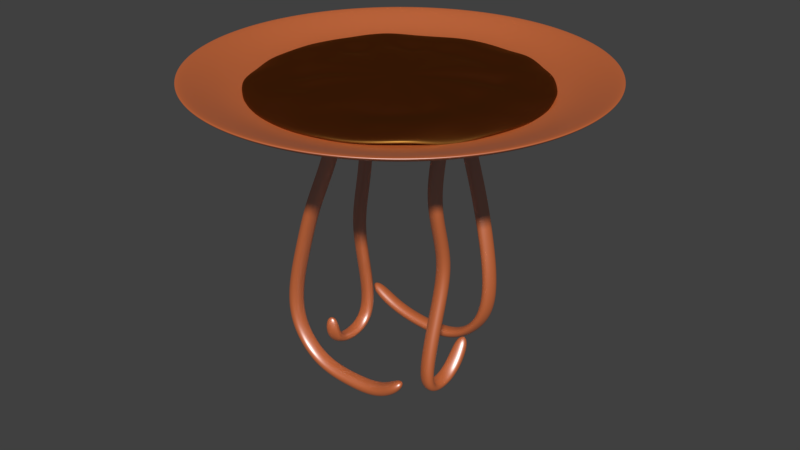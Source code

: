 # Source: b_1_n.blend  (saved by Blender 2.78.0; exported with 4.5.12 LTS)
import bpy
from mathutils import Matrix  # noqa: F401  (used for matrix-valued properties, if any)

bpy.ops.wm.read_factory_settings(use_empty=True)
scene = bpy.context.scene
scene.name = 'Scene'

# ---- collections
col_collection_1 = bpy.data.collections.new('Collection 1'); scene.collection.children.link(col_collection_1)

# ---- materials (node trees are filled in below, after node groups)
mat_material_002 = bpy.data.materials.new('Material.002')
mat_material_002.alpha_threshold = 0.0
mat_material_002.roughness = 0.5
mat_material_004 = bpy.data.materials.new('Material.004')
mat_material_004.alpha_threshold = 0.0
mat_material_004.roughness = 0.5

# ---- material node trees
mat_material_002.use_nodes = True; mat_material_002.node_tree.nodes.clear()
_N = mat_material_002.node_tree.nodes; _L = mat_material_002.node_tree.links
n0 = _N.new('ShaderNodeBsdfDiffuse'); n0.name = 'Diffuse BSDF'; n0.location = (10, 300)
n0.inputs[0].default_value = (0.8, 0.1569, 0.01238, 1.0)
n1 = _N.new('ShaderNodeBsdfAnisotropic'); n1.name = 'Glossy BSDF'; n1.location = (14, 150)
n1.distribution = 'GGX'
n1.inputs[1].default_value = 0.4472
n2 = _N.new('ShaderNodeOutputMaterial'); n2.name = 'Material Output'; n2.location = (460, 220)
n3 = _N.new('ShaderNodeMixShader'); n3.name = 'Mix Shader'; n3.location = (240, 197)
n3.inputs[0].default_value = 0.3818
_L.new(n0.outputs[0], n3.inputs[1])
_L.new(n3.outputs[0], n2.inputs[0])
_L.new(n1.outputs[0], n3.inputs[2])
n2.is_active_output = True
mat_material_004.use_nodes = True; mat_material_004.node_tree.nodes.clear()
_N = mat_material_004.node_tree.nodes; _L = mat_material_004.node_tree.links
n0 = _N.new('ShaderNodeOutputMaterial'); n0.name = 'Material Output'; n0.location = (300, 300)
n1 = _N.new('ShaderNodeBsdfAnisotropic'); n1.name = 'Glossy BSDF'; n1.location = (-74, 171)
n1.distribution = 'GGX'
n1.inputs[0].default_value = (0.8, 0.3869, 0.07572, 1.0)
n1.inputs[1].default_value = 0.4472
n2 = _N.new('ShaderNodeMixShader'); n2.name = 'Mix Shader'; n2.location = (107, 314)
n2.inputs[0].default_value = 0.2364
n3 = _N.new('ShaderNodeBsdfDiffuse'); n3.name = 'Diffuse BSDF'; n3.location = (-74, 334)
n3.inputs[0].default_value = (0.0331, 0.0, 0.0, 1.0)
_L.new(n1.outputs[0], n2.inputs[2])
_L.new(n2.outputs[0], n0.inputs[0])
_L.new(n3.outputs[0], n2.inputs[1])
n0.is_active_output = True

# ---- world
world_world = bpy.data.worlds.new('World'); scene.world = world_world
world_world.color = (0.05088, 0.05088, 0.05088)
world_world.use_sun_shadow = False
world_world.sun_shadow_jitter_overblur = 0.0
world_world.cycles.sampling_method = 'MANUAL'

# ---- meshes
me_circle_001 = bpy.data.meshes.new('Circle.001')
me_circle_001.from_pydata([(-0.0001391, 0.9994, 2.12), (-0.1952, 0.9802, 2.112), (-0.3828, 0.9233, 2.106), (-0.5557, 0.8309, 2.112), (-0.7072, 0.7065, 2.126), (-0.8316, 0.555, 2.13), (-0.924, 0.3821, 2.096), (-0.9809, 0.1945, 2.124), (-1.0, -0.0005851, 2.095), (-0.9809, -0.1957, 2.122), (-0.924, -0.3833, 2.092), (-0.8316, -0.5562, 2.119), (-0.7072, -0.7077, 2.142), (-0.5557, -0.8321, 2.096), (-0.3828, -0.9245, 2.104), (-0.1952, -0.9814, 2.115), (-0.0001388, -1.001, 2.114), (0.195, -0.9814, 2.123), (0.3825, -0.9245, 2.118), (0.5554, -0.8321, 2.132), (0.707, -0.7077, 2.137), (0.8313, -0.5562, 2.091), (0.9237, -0.3833, 2.12), (0.9806, -0.1957, 2.121), (0.9999, -0.0005842, 2.104), (0.9806, 0.1945, 2.093), (0.9237, 0.3821, 2.139), (0.8313, 0.555, 2.097), (0.707, 0.7065, 2.127), (0.5554, 0.8309, 2.101), (0.3825, 0.9233, 2.136), (0.1949, 0.9802, 2.108), (-0.09589, 0.4808, 2.165), (-0.000139, 0.4902, 2.153), (-0.188, 0.4529, 2.157), (-0.2728, 0.4075, 2.159), (-0.3472, 0.3465, 2.181), (-0.4082, 0.2721, 2.165), (-0.4536, 0.1872, 2.174), (-0.4815, 0.09517, 2.179), (-0.491, -0.0005851, 2.154), (-0.4815, -0.09634, 2.172), (-0.4536, -0.1884, 2.156), (-0.4082, -0.2733, 2.166), (-0.3472, -0.3476, 2.179), (-0.2728, -0.4087, 2.156), (-0.188, -0.454, 2.152), (-0.09589, -0.482, 2.157), (-0.0001389, -0.4914, 2.156), (0.09561, -0.482, 2.17), (0.1877, -0.454, 2.152), (0.2725, -0.4087, 2.175), (0.3469, -0.3476, 2.171), (0.408, -0.2733, 2.159), (0.4533, -0.1884, 2.166), (0.4812, -0.09634, 2.175), (0.4907, -0.0005847, 2.165), (0.4812, 0.09517, 2.182), (0.4533, 0.1872, 2.171), (0.408, 0.2721, 2.148), (0.3469, 0.3465, 2.169), (0.2725, 0.4075, 2.182), (0.1877, 0.4529, 2.183), (0.09561, 0.4808, 2.174), (-0.1751, 0.879, 2.157), (-0.0001391, 0.8962, 2.143), (-0.3433, 0.8279, 2.141), (-0.4984, 0.7451, 2.132), (-0.6343, 0.6335, 2.165), (-0.7458, 0.4976, 2.133), (-0.8287, 0.3426, 2.162), (-0.8797, 0.1744, 2.137), (-0.8969, -0.0005852, 2.159), (-0.8797, -0.1755, 2.135), (-0.8287, -0.3438, 2.139), (-0.7458, -0.4988, 2.161), (-0.6343, -0.6347, 2.131), (-0.4984, -0.7462, 2.148), (-0.3433, -0.8291, 2.151), (-0.1751, -0.8801, 2.14), (-0.0001388, -0.8974, 2.134), (0.1748, -0.8801, 2.135), (0.343, -0.8291, 2.135), (0.4981, -0.7462, 2.145), (0.634, -0.6347, 2.16), (0.7455, -0.4988, 2.159), (0.8284, -0.3438, 2.132), (0.8794, -0.1755, 2.163), (0.8966, -0.0005843, 2.146), (0.8794, 0.1744, 2.16), (0.8284, 0.3426, 2.134), (0.7455, 0.4976, 2.161), (0.634, 0.6335, 2.158), (0.4981, 0.7451, 2.144), (0.343, 0.8279, 2.158), (0.1748, 0.879, 2.131), (-0.1489, 0.7471, 2.161), (-0.000139, 0.7617, 2.158), (-0.2919, 0.7037, 2.138), (-0.4237, 0.6333, 2.166), (-0.5392, 0.5385, 2.134), (-0.634, 0.4229, 2.161), (-0.7044, 0.2911, 2.145), (-0.7478, 0.1481, 2.164), (-0.7625, -0.0005852, 2.177), (-0.7478, -0.1493, 2.138), (-0.7044, -0.2923, 2.15), (-0.634, -0.4241, 2.145), (-0.5392, -0.5396, 2.131), (-0.4237, -0.6344, 2.15), (-0.2919, -0.7049, 2.172), (-0.1489, -0.7483, 2.152), (-0.0001389, -0.7629, 2.137), (0.1486, -0.7483, 2.149), (0.2916, -0.7049, 2.142), (0.4234, -0.6344, 2.171), (0.5389, -0.5396, 2.157), (0.6337, -0.4241, 2.176), (0.7042, -0.2923, 2.164), (0.7475, -0.1493, 2.152), (0.7622, -0.0005845, 2.173), (0.7475, 0.1481, 2.168), (0.7042, 0.2911, 2.145), (0.6337, 0.4229, 2.164), (0.5389, 0.5385, 2.172), (0.4234, 0.6333, 2.149), (0.2916, 0.7037, 2.167), (0.1486, 0.7471, 2.177), (-0.1192, 0.5979, 2.103), (-0.000139, 0.6096, 2.127), (-0.2337, 0.5632, 2.136), (-0.3392, 0.5068, 2.1), (-0.4316, 0.4309, 2.15), (-0.5075, 0.3384, 2.148), (-0.5639, 0.2329, 2.097), (-0.5986, 0.1185, 2.143), (-0.6104, -0.0005852, 2.144), (-0.5986, -0.1196, 2.154), (-0.5639, -0.2341, 2.115), (-0.5075, -0.3396, 2.093), (-0.4316, -0.4321, 2.145), (-0.3392, -0.508, 2.115), (-0.2337, -0.5643, 2.149), (-0.1192, -0.5991, 2.151), (-0.0001389, -0.6108, 2.177), (0.1189, -0.5991, 2.141), (0.2334, -0.5643, 2.116), (0.3389, -0.508, 2.103), (0.4313, -0.4321, 2.13), (0.5072, -0.3396, 2.108), (0.5636, -0.2341, 2.169), (0.5983, -0.1196, 2.135), (0.6101, -0.0005846, 2.135), (0.5983, 0.1185, 2.148), (0.5636, 0.2329, 2.138), (0.5072, 0.3384, 2.088), (0.4313, 0.4309, 2.139), (0.3389, 0.5068, 2.137), (0.2334, 0.5632, 2.127), (0.1189, 0.5979, 2.118), (-0.001548, 0.7364, 2.049), (-0.1452, 0.7223, 2.049), (-0.2834, 0.6804, 2.049), (-0.4107, 0.6123, 2.049), (-0.5223, 0.5207, 2.049), (-0.6139, 0.4091, 2.049), (-0.6819, 0.2818, 2.049), (-0.7238, 0.1437, 2.049), (-0.738, 5.56e-08, 2.049), (-0.7238, -0.1437, 2.049), (-0.6819, -0.2818, 2.049), (-0.6139, -0.4091, 2.049), (-0.5223, -0.5207, 2.049), (-0.4107, -0.6123, 2.049), (-0.2834, -0.6804, 2.049), (-0.1452, -0.7223, 2.049), (-0.001548, -0.7364, 2.049), (0.1421, -0.7223, 2.049), (0.2803, -0.6804, 2.049), (0.4076, -0.6123, 2.049), (0.5192, -0.5207, 2.049), (0.6108, -0.4091, 2.049), (0.6788, -0.2818, 2.049), (0.7207, -0.1437, 2.049), (0.7349, 7.111e-07, 2.049), (0.7207, 0.1437, 2.049), (0.6788, 0.2818, 2.049), (0.6108, 0.4091, 2.049), (0.5192, 0.5207, 2.049), (0.4076, 0.6123, 2.049), (0.2803, 0.6804, 2.049), (0.1421, 0.7223, 2.049), (-0.08922, 0.4408, 2.049), (-0.001548, 0.4494, 2.049), (-0.1735, 0.4152, 2.049), (-0.2512, 0.3737, 2.049), (-0.3193, 0.3178, 2.049), (-0.3752, 0.2497, 2.049), (-0.4167, 0.172, 2.049), (-0.4423, 0.08767, 2.049), (-0.4509, 4.389e-08, 2.049), (-0.4423, -0.08767, 2.049), (-0.4167, -0.172, 2.049), (-0.3752, -0.2497, 2.049), (-0.3193, -0.3178, 2.049), (-0.2512, -0.3737, 2.049), (-0.1735, -0.4152, 2.049), (-0.08922, -0.4408, 2.049), (-0.001548, -0.4494, 2.049), (0.08612, -0.4408, 2.049), (0.1704, -0.4152, 2.049), (0.2481, -0.3737, 2.049), (0.3162, -0.3178, 2.049), (0.3721, -0.2497, 2.049), (0.4136, -0.172, 2.049), (0.4392, -0.08767, 2.049), (0.4478, 4.645e-07, 2.049), (0.4392, 0.08767, 2.049), (0.4136, 0.172, 2.049), (0.3721, 0.2497, 2.049), (0.3162, 0.3178, 2.049), (0.2481, 0.3737, 2.049), (0.1704, 0.4152, 2.049), (0.08612, 0.4408, 2.049), (-0.1304, 0.6477, 2.049), (-0.001548, 0.6604, 2.049), (-0.2543, 0.6102, 2.049), (-0.3685, 0.5491, 2.049), (-0.4685, 0.467, 2.049), (-0.5507, 0.3669, 2.049), (-0.6117, 0.2527, 2.049), (-0.6493, 0.1288, 2.049), (-0.662, 4.393e-08, 2.049), (-0.6493, -0.1288, 2.049), (-0.6117, -0.2527, 2.049), (-0.5507, -0.3669, 2.049), (-0.4685, -0.467, 2.049), (-0.3685, -0.5491, 2.049), (-0.2543, -0.6102, 2.049), (-0.1304, -0.6477, 2.049), (-0.001548, -0.6604, 2.049), (0.1273, -0.6477, 2.049), (0.2512, -0.6102, 2.049), (0.3654, -0.5491, 2.049), (0.4654, -0.467, 2.049), (0.5476, -0.3669, 2.049), (0.6086, -0.2527, 2.049), (0.6462, -0.1288, 2.049), (0.6589, 6.417e-07, 2.049), (0.6462, 0.1288, 2.049), (0.6086, 0.2527, 2.049), (0.5476, 0.3669, 2.049), (0.4654, 0.467, 2.049), (0.3654, 0.5491, 2.049), (0.2512, 0.6102, 2.049), (0.1273, 0.6477, 2.049), (-0.1111, 0.5506, 2.049), (-0.001548, 0.5614, 2.049), (-0.2164, 0.5187, 2.049), (-0.3135, 0.4668, 2.049), (-0.3985, 0.397, 2.049), (-0.4683, 0.3119, 2.049), (-0.5202, 0.2148, 2.049), (-0.5522, 0.1095, 2.049), (-0.563, 4.43e-08, 2.049), (-0.5522, -0.1095, 2.049), (-0.5202, -0.2148, 2.049), (-0.4683, -0.3119, 2.049), (-0.3985, -0.397, 2.049), (-0.3135, -0.4668, 2.049), (-0.2164, -0.5187, 2.049), (-0.1111, -0.5506, 2.049), (-0.001548, -0.5614, 2.049), (0.108, -0.5506, 2.049), (0.2133, -0.5187, 2.049), (0.3104, -0.4668, 2.049), (0.3954, -0.397, 2.049), (0.4653, -0.3119, 2.049), (0.5171, -0.2148, 2.049), (0.5491, -0.1095, 2.049), (0.5599, 5.572e-07, 2.049), (0.5491, 0.1095, 2.049), (0.5171, 0.2148, 2.049), (0.4652, 0.3119, 2.049), (0.3954, 0.397, 2.049), (0.3104, 0.4668, 2.049), (0.2133, 0.5187, 2.049), (0.108, 0.5506, 2.049), (1.612e-07, 0.4055, 2.049), (-0.07911, 0.3977, 2.049), (-0.1552, 0.3746, 2.049), (-0.2253, 0.3372, 2.049), (-0.2867, 0.2867, 2.049), (-0.3372, 0.2253, 2.049), (-0.3746, 0.1552, 2.049), (-0.3977, 0.07911, 2.049), (-0.4055, 2.857e-10, 2.049), (-0.3977, -0.07911, 2.049), (-0.3746, -0.1552, 2.049), (-0.3372, -0.2253, 2.049), (-0.2867, -0.2867, 2.049), (-0.2253, -0.3372, 2.049), (-0.1552, -0.3746, 2.049), (-0.07911, -0.3977, 2.049), (8.465e-08, -0.4055, 2.049), (0.07911, -0.3977, 2.049), (0.1552, -0.3746, 2.049), (0.2253, -0.3372, 2.049), (0.2867, -0.2867, 2.049), (0.3372, -0.2253, 2.049), (0.3746, -0.1552, 2.049), (0.3977, -0.07911, 2.049), (0.4055, 3.878e-07, 2.049), (0.3977, 0.07911, 2.049), (0.3746, 0.1552, 2.049), (0.3372, 0.2253, 2.049), (0.2867, 0.2867, 2.049), (0.2253, 0.3372, 2.049), (0.1552, 0.3746, 2.049), (0.07911, 0.3977, 2.049), (4.942e-08, 1.416, 2.183), (-0.2763, 1.389, 2.183), (-0.5419, 1.308, 2.183), (-0.7868, 1.177, 2.183), (-1.001, 1.001, 2.183), (-1.177, 0.7868, 2.183), (-1.308, 0.5419, 2.183), (-1.389, 0.2763, 2.183), (-1.416, -1.168e-08, 2.183), (-1.389, -0.2763, 2.183), (-1.308, -0.5419, 2.183), (-1.177, -0.7868, 2.183), (-1.001, -1.001, 2.183), (-0.7868, -1.177, 2.183), (-0.5419, -1.308, 2.183), (-0.2763, -1.389, 2.183), (5.109e-07, -1.416, 2.183), (0.2763, -1.389, 2.183), (0.5419, -1.308, 2.183), (0.7868, -1.177, 2.183), (1.001, -1.001, 2.183), (1.177, -0.7868, 2.183), (1.308, -0.5419, 2.183), (1.389, -0.2763, 2.183), (1.416, 1.249e-06, 2.183), (1.389, 0.2763, 2.183), (1.308, 0.5419, 2.183), (1.177, 0.7868, 2.183), (1.001, 1.001, 2.183), (0.7868, 1.177, 2.183), (0.5419, 1.308, 2.183), (0.2763, 1.389, 2.183), (-0.1911, 0.9605, 2.049), (-2.31e-09, 0.9793, 2.049), (-0.3748, 0.9048, 2.049), (-0.5441, 0.8143, 2.049), (-0.6925, 0.6925, 2.049), (-0.8143, 0.5441, 2.049), (-0.9048, 0.3748, 2.049), (-0.9605, 0.1911, 2.049), (-0.9793, 7.708e-08, 2.049), (-0.9605, -0.1911, 2.049), (-0.9048, -0.3748, 2.049), (-0.8143, -0.5441, 2.049), (-0.6925, -0.6925, 2.049), (-0.5441, -0.8143, 2.049), (-0.3748, -0.9048, 2.049), (-0.1911, -0.9605, 2.049), (3.168e-07, -0.9793, 2.049), (0.1911, -0.9605, 2.049), (0.3748, -0.9048, 2.049), (0.5441, -0.8143, 2.049), (0.6925, -0.6925, 2.049), (0.8143, -0.5441, 2.049), (0.9048, -0.3748, 2.049), (0.9605, -0.1911, 2.049), (0.9793, 9.488e-07, 2.049), (0.9605, 0.1911, 2.049), (0.9048, 0.3748, 2.049), (0.8143, 0.5441, 2.049), (0.6925, 0.6925, 2.049), (0.5441, 0.8143, 2.049), (0.3748, 0.9048, 2.049), (0.1911, 0.9605, 2.049), (1.116, 0.2219, 2.073), (1.138, 1.059e-06, 2.073), (-0.8043, -0.8043, 2.073), (-0.9458, -0.632, 2.073), (1.051, 0.4353, 2.073), (-0.632, -0.9458, 2.073), (0.9458, 0.632, 2.073), (-0.4353, -1.051, 2.073), (-0.2219, 1.116, 2.073), (1.413e-08, 1.138, 2.073), (0.8043, 0.8043, 2.073), (-0.2219, -1.116, 2.073), (-0.4353, 1.051, 2.073), (0.632, 0.9458, 2.073), (3.848e-07, -1.138, 2.073), (-0.632, 0.9458, 2.073), (0.4353, 1.051, 2.073), (0.2219, -1.116, 2.073), (-0.8043, 0.8043, 2.073), (0.2219, 1.116, 2.073), (0.4353, -1.051, 2.073), (-0.9458, 0.632, 2.073), (0.632, -0.9458, 2.073), (-1.051, 0.4353, 2.073), (0.8043, -0.8043, 2.073), (-1.116, 0.2219, 2.073), (0.9458, -0.632, 2.073), (-1.138, 4.616e-08, 2.073), (1.051, -0.4353, 2.073), (-1.116, -0.2219, 2.073), (1.116, -0.2219, 2.073), (-1.051, -0.4353, 2.073), (-0.1594, 0.8015, 2.049), (2.621e-08, 0.8172, 2.049), (-0.3127, 0.755, 2.049), (-0.454, 0.6794, 2.049), (-0.5778, 0.5778, 2.049), (-0.6794, 0.454, 2.049), (-0.755, 0.3127, 2.049), (-0.8015, 0.1594, 2.049), (-0.8172, 8.398e-08, 2.049), (-0.8015, -0.1594, 2.049), (-0.755, -0.3127, 2.049), (-0.6794, -0.454, 2.049), (-0.5778, -0.5778, 2.049), (-0.454, -0.6794, 2.049), (-0.3127, -0.755, 2.049), (-0.1594, -0.8015, 2.049), (2.644e-07, -0.8172, 2.049), (0.1594, -0.8015, 2.049), (0.3127, -0.755, 2.049), (0.454, -0.6794, 2.049), (0.5778, -0.5778, 2.049), (0.6794, -0.454, 2.049), (0.755, -0.3127, 2.049), (0.8015, -0.1594, 2.049), (0.8172, 8.214e-07, 2.049), (0.8015, 0.1594, 2.049), (0.755, 0.3127, 2.049), (0.6794, 0.454, 2.049), (0.5778, 0.5778, 2.049), (0.454, 0.6794, 2.049), (0.3127, 0.755, 2.049), (0.1594, 0.8015, 2.049), (-0.1016, 0.5107, 2.049), (1.25e-07, 0.5207, 2.049), (-0.1993, 0.4811, 2.049), (-0.2893, 0.433, 2.049), (-0.3682, 0.3682, 2.049), (-0.433, 0.2893, 2.049), (-0.4811, 0.1993, 2.049), (-0.5107, 0.1016, 2.049), (-0.5207, 2.961e-08, 2.049), (-0.5107, -0.1016, 2.049), (-0.4811, -0.1993, 2.049), (-0.433, -0.2893, 2.049), (-0.3682, -0.3682, 2.049), (-0.2893, -0.433, 2.049), (-0.1993, -0.4811, 2.049), (-0.1016, -0.5107, 2.049), (1.524e-07, -0.5207, 2.049), (0.1016, -0.5107, 2.049), (0.1993, -0.4811, 2.049), (0.2893, -0.433, 2.049), (0.3682, -0.3682, 2.049), (0.433, -0.2893, 2.049), (0.4811, -0.1993, 2.049), (0.5107, -0.1016, 2.049), (0.5207, 4.874e-07, 2.049), (0.5107, 0.1016, 2.049), (0.4811, 0.1993, 2.049), (0.433, 0.2893, 2.049), (0.3682, 0.3682, 2.049), (0.2893, 0.433, 2.049), (0.1993, 0.4811, 2.049), (0.1016, 0.5107, 2.049), (-0.1016, -0.5107, 1.888), (-0.1993, -0.4811, 1.888), (-0.07911, -0.3977, 1.888), (-0.1552, -0.3746, 1.888), (-0.2204, -0.5107, 1.556), (-0.3091, -0.4811, 1.597), (-0.2, -0.3977, 1.546), (-0.2691, -0.3746, 1.578), (-0.3579, -0.5107, 1.259), (-0.4428, -0.4811, 1.307), (-0.3384, -0.3977, 1.247), (-0.4045, -0.3746, 1.285), (-0.4491, -0.5107, 0.9401), (-0.5431, -0.4811, 0.9667), (-0.4275, -0.3977, 0.9339), (-0.5007, -0.3746, 0.9547), (-0.5346, -0.5107, 0.639), (-0.6311, -0.4811, 0.6541), (-0.5123, -0.3977, 0.6355), (-0.5875, -0.3746, 0.6473), (-0.5485, -0.5107, 0.3383), (-0.6462, -0.4811, 0.3385), (-0.526, -0.3977, 0.3382), (-0.6021, -0.3746, 0.3384), (-0.349, -0.5107, 0.1096), (-0.4134, -0.4811, 0.03616), (-0.3342, -0.3977, 0.1265), (-0.3843, -0.3746, 0.06932), (-0.05445, -0.5107, 0.09226), (-0.04754, -0.4811, -0.005181), (-0.05604, -0.3977, 0.1147), (-0.05066, -0.3746, 0.03879), (0.2004, -0.5107, 0.1102), (0.2174, -0.4811, 0.01398), (0.1965, -0.3977, 0.1323), (0.2098, -0.3746, 0.05739), (0.3725, -0.5107, 0.2611), (0.4356, -0.4811, 0.1865), (0.358, -0.3977, 0.2782), (0.4071, -0.3746, 0.2202), (0.1016, 0.5107, 1.886), (0.1993, 0.4811, 1.886), (0.07911, 0.3977, 1.886), (0.1552, 0.3746, 1.886), (0.2123, 0.5107, 1.527), (0.3077, 0.4811, 1.549), (0.1904, 0.3977, 1.523), (0.2646, 0.3746, 1.539), (0.3016, 0.5107, 1.235), (0.3957, 0.4811, 1.262), (0.2799, 0.3977, 1.229), (0.3532, 0.3746, 1.25), (0.3728, 0.5107, 0.914), (0.4693, 0.4811, 0.9288), (0.3506, 0.3977, 0.9106), (0.4258, 0.3746, 0.9221), (0.4177, 0.5107, 0.6284), (0.515, 0.4811, 0.6196), (0.3953, 0.3977, 0.6304), (0.4711, 0.3746, 0.6235), (0.3895, 0.5107, 0.3174), (0.4868, 0.4811, 0.3086), (0.3671, 0.3977, 0.3194), (0.4429, 0.3746, 0.3125), (0.1732, 0.5107, 0.1012), (0.1913, 0.4811, 0.005207), (0.1691, 0.3977, 0.1233), (0.1831, 0.3746, 0.04854), (-0.1258, 0.5107, 0.08952), (-0.1299, 0.4811, -0.008078), (-0.1248, 0.3977, 0.112), (-0.128, 0.3746, 0.03597), (-0.4085, 0.5107, 0.1367), (-0.4616, 0.4811, 0.0547), (-0.3964, 0.3977, 0.1556), (-0.4376, 0.3746, 0.09173), (-0.6087, 0.5107, 0.2653), (-0.6772, 0.4811, 0.1956), (-0.593, 0.3977, 0.2813), (-0.6463, 0.3746, 0.2271), (0.5107, -0.1016, 1.883), (0.4811, -0.1993, 1.883), (0.3977, -0.07911, 1.883), (0.3746, -0.1552, 1.883), (0.5107, -0.1878, 1.54), (0.4811, -0.2831, 1.561), (0.3977, -0.1658, 1.535), (0.3746, -0.2401, 1.551), (0.5107, -0.1128, 1.254), (0.4811, -0.2093, 1.24), (0.3977, -0.09055, 1.258), (0.3746, -0.1657, 1.246), (0.5107, -0.03614, 0.9737), (0.4811, -0.1327, 0.9589), (0.3977, -0.01392, 0.9771), (0.3746, -0.08912, 0.9656), (0.5107, -0.123, 0.6587), (0.4811, -0.2207, 0.6617), (0.3977, -0.1006, 0.6581), (0.3746, -0.1766, 0.6603), (0.5107, -0.2271, 0.2872), (0.4811, -0.3236, 0.3019), (0.3977, -0.2048, 0.2839), (0.3746, -0.28, 0.2953), (0.5107, -0.229, 0.1028), (0.4811, -0.2899, 0.02649), (0.3977, -0.2149, 0.1204), (0.3746, -0.2624, 0.06094), (0.5107, -0.001922, 0.1167), (0.4811, 0.06521, 0.04571), (0.3977, -0.01737, 0.133), (0.3746, 0.03491, 0.07773), (0.5107, 0.1314, 0.3519), (0.4811, 0.2275, 0.3344), (0.3977, 0.1093, 0.3559), (0.3746, 0.1841, 0.3423), (-0.5107, 0.1016, 1.878), (-0.4811, 0.1993, 1.878), (-0.3977, 0.07911, 1.878), (-0.3746, 0.1552, 1.878), (-0.5107, 0.1497, 1.516), (-0.4811, 0.2466, 1.528), (-0.3977, 0.1274, 1.514), (-0.3746, 0.2029, 1.523), (-0.5107, 0.1046, 1.253), (-0.4811, 0.1996, 1.23), (-0.3977, 0.08272, 1.258), (-0.3746, 0.1567, 1.24), (-0.5107, 0.03671, 0.9698), (-0.4811, 0.1317, 0.947), (-0.3977, 0.01486, 0.9751), (-0.3746, 0.08883, 0.9573), (-0.5107, 0.08508, 0.6531), (-0.4811, 0.1827, 0.6512), (-0.3977, 0.06261, 0.6536), (-0.3746, 0.1387, 0.6521), (-0.5107, 0.1527, 0.2736), (-0.4811, 0.2485, 0.2926), (-0.3977, 0.1306, 0.2692), (-0.3746, 0.2053, 0.284), (-0.5107, 0.07977, 0.1048), (-0.4811, 0.1418, 0.02941), (-0.3977, 0.06549, 0.1222), (-0.3746, 0.1138, 0.06345), (-0.5107, -0.1904, 0.1002), (-0.4811, -0.2626, 0.03438), (-0.3977, -0.1738, 0.1154), (-0.3746, -0.23, 0.0641), (-0.5107, -0.1964, 0.3296), (-0.4811, -0.294, 0.3326), (-0.3977, -0.1739, 0.3289), (-0.3746, -0.25, 0.3312)], [], [(33, 32, 34, 35, 36, 37, 38, 39, 40, 41, 42, 43, 44, 45, 46, 47, 48, 49, 50, 51, 52, 53, 54, 55, 56, 57, 58, 59, 60, 61, 62, 63), (64, 65, 0, 1), (66, 64, 1, 2), (67, 66, 2, 3), (68, 67, 3, 4), (69, 68, 4, 5), (70, 69, 5, 6), (71, 70, 6, 7), (72, 71, 7, 8), (73, 72, 8, 9), (74, 73, 9, 10), (75, 74, 10, 11), (76, 75, 11, 12), (77, 76, 12, 13), (78, 77, 13, 14), (79, 78, 14, 15), (80, 79, 15, 16), (81, 80, 16, 17), (82, 81, 17, 18), (83, 82, 18, 19), (84, 83, 19, 20), (85, 84, 20, 21), (86, 85, 21, 22), (87, 86, 22, 23), (88, 87, 23, 24), (89, 88, 24, 25), (90, 89, 25, 26), (91, 90, 26, 27), (92, 91, 27, 28), (93, 92, 28, 29), (94, 93, 29, 30), (95, 94, 30, 31), (65, 95, 31, 0), (96, 97, 65, 64), (98, 96, 64, 66), (99, 98, 66, 67), (100, 99, 67, 68), (101, 100, 68, 69), (102, 101, 69, 70), (103, 102, 70, 71), (104, 103, 71, 72), (105, 104, 72, 73), (106, 105, 73, 74), (107, 106, 74, 75), (108, 107, 75, 76), (109, 108, 76, 77), (110, 109, 77, 78), (111, 110, 78, 79), (112, 111, 79, 80), (113, 112, 80, 81), (114, 113, 81, 82), (115, 114, 82, 83), (116, 115, 83, 84), (117, 116, 84, 85), (118, 117, 85, 86), (119, 118, 86, 87), (120, 119, 87, 88), (121, 120, 88, 89), (122, 121, 89, 90), (123, 122, 90, 91), (124, 123, 91, 92), (125, 124, 92, 93), (126, 125, 93, 94), (127, 126, 94, 95), (97, 127, 95, 65), (128, 129, 97, 96), (130, 128, 96, 98), (131, 130, 98, 99), (132, 131, 99, 100), (133, 132, 100, 101), (134, 133, 101, 102), (135, 134, 102, 103), (136, 135, 103, 104), (137, 136, 104, 105), (138, 137, 105, 106), (139, 138, 106, 107), (140, 139, 107, 108), (141, 140, 108, 109), (142, 141, 109, 110), (143, 142, 110, 111), (144, 143, 111, 112), (145, 144, 112, 113), (146, 145, 113, 114), (147, 146, 114, 115), (148, 147, 115, 116), (149, 148, 116, 117), (150, 149, 117, 118), (151, 150, 118, 119), (152, 151, 119, 120), (153, 152, 120, 121), (154, 153, 121, 122), (155, 154, 122, 123), (156, 155, 123, 124), (157, 156, 124, 125), (158, 157, 125, 126), (159, 158, 126, 127), (129, 159, 127, 97), (32, 33, 129, 128), (34, 32, 128, 130), (35, 34, 130, 131), (36, 35, 131, 132), (37, 36, 132, 133), (38, 37, 133, 134), (39, 38, 134, 135), (40, 39, 135, 136), (41, 40, 136, 137), (42, 41, 137, 138), (43, 42, 138, 139), (44, 43, 139, 140), (45, 44, 140, 141), (46, 45, 141, 142), (47, 46, 142, 143), (48, 47, 143, 144), (49, 48, 144, 145), (50, 49, 145, 146), (51, 50, 146, 147), (52, 51, 147, 148), (53, 52, 148, 149), (54, 53, 149, 150), (55, 54, 150, 151), (56, 55, 151, 152), (57, 56, 152, 153), (58, 57, 153, 154), (59, 58, 154, 155), (60, 59, 155, 156), (61, 60, 156, 157), (62, 61, 157, 158), (63, 62, 158, 159), (33, 63, 159, 129), (193, 192, 194, 195, 196, 197, 198, 199, 200, 201, 202, 203, 204, 205, 206, 207, 208, 209, 210, 211, 212, 213, 214, 215, 216, 217, 218, 219, 220, 221, 222, 223), (224, 225, 160, 161), (226, 224, 161, 162), (227, 226, 162, 163), (228, 227, 163, 164), (229, 228, 164, 165), (230, 229, 165, 166), (231, 230, 166, 167), (232, 231, 167, 168), (233, 232, 168, 169), (234, 233, 169, 170), (235, 234, 170, 171), (236, 235, 171, 172), (237, 236, 172, 173), (238, 237, 173, 174), (239, 238, 174, 175), (240, 239, 175, 176), (241, 240, 176, 177), (242, 241, 177, 178), (243, 242, 178, 179), (244, 243, 179, 180), (245, 244, 180, 181), (246, 245, 181, 182), (247, 246, 182, 183), (248, 247, 183, 184), (249, 248, 184, 185), (250, 249, 185, 186), (251, 250, 186, 187), (252, 251, 187, 188), (253, 252, 188, 189), (254, 253, 189, 190), (255, 254, 190, 191), (225, 255, 191, 160), (256, 257, 225, 224), (258, 256, 224, 226), (259, 258, 226, 227), (260, 259, 227, 228), (261, 260, 228, 229), (262, 261, 229, 230), (263, 262, 230, 231), (264, 263, 231, 232), (265, 264, 232, 233), (266, 265, 233, 234), (267, 266, 234, 235), (268, 267, 235, 236), (269, 268, 236, 237), (270, 269, 237, 238), (271, 270, 238, 239), (272, 271, 239, 240), (273, 272, 240, 241), (274, 273, 241, 242), (275, 274, 242, 243), (276, 275, 243, 244), (277, 276, 244, 245), (278, 277, 245, 246), (279, 278, 246, 247), (280, 279, 247, 248), (281, 280, 248, 249), (282, 281, 249, 250), (283, 282, 250, 251), (284, 283, 251, 252), (285, 284, 252, 253), (286, 285, 253, 254), (287, 286, 254, 255), (257, 287, 255, 225), (192, 193, 257, 256), (194, 192, 256, 258), (195, 194, 258, 259), (196, 195, 259, 260), (197, 196, 260, 261), (198, 197, 261, 262), (199, 198, 262, 263), (200, 199, 263, 264), (201, 200, 264, 265), (202, 201, 265, 266), (203, 202, 266, 267), (204, 203, 267, 268), (205, 204, 268, 269), (206, 205, 269, 270), (207, 206, 270, 271), (208, 207, 271, 272), (209, 208, 272, 273), (210, 209, 273, 274), (211, 210, 274, 275), (212, 211, 275, 276), (213, 212, 276, 277), (214, 213, 277, 278), (215, 214, 278, 279), (216, 215, 279, 280), (217, 216, 280, 281), (218, 217, 281, 282), (219, 218, 282, 283), (220, 219, 283, 284), (221, 220, 284, 285), (222, 221, 285, 286), (223, 222, 286, 287), (193, 223, 287, 257), (288, 319, 318, 317, 316, 315, 314, 313, 312, 311, 310, 309, 308, 307, 306, 305, 304, 303, 302, 301, 300, 299, 298, 297, 296, 295, 294, 293, 292, 291, 290, 289), (385, 384, 345, 344), (387, 386, 332, 331), (384, 388, 346, 345), (386, 389, 333, 332), (388, 390, 347, 346), (389, 391, 334, 333), (393, 392, 321, 320), (390, 394, 348, 347), (391, 395, 335, 334), (392, 396, 322, 321), (394, 397, 349, 348), (395, 398, 336, 335), (396, 399, 323, 322), (397, 400, 350, 349), (398, 401, 337, 336), (399, 402, 324, 323), (400, 403, 351, 350), (401, 404, 338, 337), (402, 405, 325, 324), (403, 393, 320, 351), (404, 406, 339, 338), (405, 407, 326, 325), (406, 408, 340, 339), (407, 409, 327, 326), (408, 410, 341, 340), (409, 411, 328, 327), (410, 412, 342, 341), (411, 413, 329, 328), (412, 414, 343, 342), (413, 415, 330, 329), (414, 385, 344, 343), (415, 387, 331, 330), (417, 416, 352, 353), (416, 418, 354, 352), (418, 419, 355, 354), (419, 420, 356, 355), (420, 421, 357, 356), (421, 422, 358, 357), (422, 423, 359, 358), (423, 424, 360, 359), (424, 425, 361, 360), (425, 426, 362, 361), (426, 427, 363, 362), (427, 428, 364, 363), (428, 429, 365, 364), (429, 430, 366, 365), (430, 431, 367, 366), (431, 432, 368, 367), (432, 433, 369, 368), (433, 434, 370, 369), (434, 435, 371, 370), (435, 436, 372, 371), (436, 437, 373, 372), (437, 438, 374, 373), (438, 439, 375, 374), (439, 440, 376, 375), (440, 441, 377, 376), (441, 442, 378, 377), (442, 443, 379, 378), (443, 444, 380, 379), (444, 445, 381, 380), (445, 446, 382, 381), (446, 447, 383, 382), (447, 417, 353, 383), (362, 363, 387, 415), (375, 376, 385, 414), (361, 362, 415, 413), (374, 375, 414, 412), (360, 361, 413, 411), (373, 374, 412, 410), (359, 360, 411, 409), (372, 373, 410, 408), (358, 359, 409, 407), (371, 372, 408, 406), (357, 358, 407, 405), (370, 371, 406, 404), (383, 353, 393, 403), (356, 357, 405, 402), (369, 370, 404, 401), (382, 383, 403, 400), (355, 356, 402, 399), (368, 369, 401, 398), (381, 382, 400, 397), (354, 355, 399, 396), (367, 368, 398, 395), (380, 381, 397, 394), (352, 354, 396, 392), (366, 367, 395, 391), (379, 380, 394, 390), (353, 352, 392, 393), (365, 366, 391, 389), (378, 379, 390, 388), (364, 365, 389, 386), (377, 378, 388, 384), (363, 364, 386, 387), (376, 377, 384, 385), (449, 448, 416, 417), (448, 450, 418, 416), (450, 451, 419, 418), (451, 452, 420, 419), (452, 453, 421, 420), (453, 454, 422, 421), (454, 455, 423, 422), (455, 456, 424, 423), (456, 457, 425, 424), (457, 458, 426, 425), (458, 459, 427, 426), (459, 460, 428, 427), (460, 461, 429, 428), (461, 462, 430, 429), (462, 463, 431, 430), (463, 464, 432, 431), (464, 465, 433, 432), (465, 466, 434, 433), (466, 467, 435, 434), (467, 468, 436, 435), (468, 469, 437, 436), (469, 470, 438, 437), (470, 471, 439, 438), (471, 472, 440, 439), (472, 473, 441, 440), (473, 474, 442, 441), (474, 475, 443, 442), (475, 476, 444, 443), (476, 477, 445, 444), (477, 478, 446, 445), (478, 479, 447, 446), (479, 449, 417, 447), (288, 289, 448, 449), (289, 290, 450, 448), (290, 291, 451, 450), (291, 292, 452, 451), (292, 293, 453, 452), (293, 294, 454, 453), (454, 294, 599, 597), (295, 296, 456, 455), (296, 297, 457, 456), (297, 298, 458, 457), (298, 299, 459, 458), (299, 300, 460, 459), (300, 301, 461, 460), (301, 302, 462, 461), (463, 462, 481, 480), (303, 304, 464, 463), (304, 305, 465, 464), (305, 306, 466, 465), (306, 307, 467, 466), (307, 308, 468, 467), (308, 309, 469, 468), (309, 310, 470, 469), (471, 470, 561, 560), (311, 312, 472, 471), (312, 313, 473, 472), (313, 314, 474, 473), (314, 315, 475, 474), (315, 316, 476, 475), (316, 317, 477, 476), (317, 318, 478, 477), (478, 318, 523, 521), (319, 288, 449, 479), (482, 480, 484, 486), (302, 303, 482, 483), (303, 463, 480, 482), (462, 302, 483, 481), (485, 487, 491, 489), (483, 482, 486, 487), (481, 483, 487, 485), (480, 481, 485, 484), (489, 491, 495, 493), (484, 485, 489, 488), (486, 484, 488, 490), (487, 486, 490, 491), (494, 492, 496, 498), (488, 489, 493, 492), (490, 488, 492, 494), (491, 490, 494, 495), (497, 499, 503, 501), (495, 494, 498, 499), (493, 495, 499, 497), (492, 493, 497, 496), (501, 503, 507, 505), (496, 497, 501, 500), (498, 496, 500, 502), (499, 498, 502, 503), (506, 504, 508, 510), (500, 501, 505, 504), (502, 500, 504, 506), (503, 502, 506, 507), (509, 511, 515, 513), (507, 506, 510, 511), (505, 507, 511, 509), (504, 505, 509, 508), (513, 515, 519, 517), (508, 509, 513, 512), (510, 508, 512, 514), (511, 510, 514, 515), (519, 518, 516, 517), (512, 513, 517, 516), (514, 512, 516, 518), (515, 514, 518, 519), (523, 522, 526, 527), (479, 478, 521, 520), (318, 319, 522, 523), (319, 479, 520, 522), (525, 527, 531, 529), (521, 523, 527, 525), (520, 521, 525, 524), (522, 520, 524, 526), (530, 528, 532, 534), (524, 525, 529, 528), (526, 524, 528, 530), (527, 526, 530, 531), (533, 535, 539, 537), (531, 530, 534, 535), (529, 531, 535, 533), (528, 529, 533, 532), (537, 539, 543, 541), (532, 533, 537, 536), (534, 532, 536, 538), (535, 534, 538, 539), (542, 540, 544, 546), (536, 537, 541, 540), (538, 536, 540, 542), (539, 538, 542, 543), (545, 547, 551, 549), (543, 542, 546, 547), (541, 543, 547, 545), (540, 541, 545, 544), (548, 549, 553, 552), (544, 545, 549, 548), (546, 544, 548, 550), (547, 546, 550, 551), (554, 552, 556, 558), (550, 548, 552, 554), (551, 550, 554, 555), (549, 551, 555, 553), (559, 558, 556, 557), (555, 554, 558, 559), (553, 555, 559, 557), (552, 553, 557, 556), (562, 560, 564, 566), (310, 311, 562, 563), (311, 471, 560, 562), (470, 310, 563, 561), (567, 566, 570, 571), (563, 562, 566, 567), (561, 563, 567, 565), (560, 561, 565, 564), (569, 571, 575, 573), (565, 567, 571, 569), (564, 565, 569, 568), (566, 564, 568, 570), (574, 572, 576, 578), (568, 569, 573, 572), (570, 568, 572, 574), (571, 570, 574, 575), (577, 579, 583, 581), (575, 574, 578, 579), (573, 575, 579, 577), (572, 573, 577, 576), (581, 583, 587, 585), (576, 577, 581, 580), (578, 576, 580, 582), (579, 578, 582, 583), (586, 584, 588, 590), (580, 581, 585, 584), (582, 580, 584, 586), (583, 582, 586, 587), (589, 591, 595, 593), (587, 586, 590, 591), (585, 587, 591, 589), (584, 585, 589, 588), (595, 594, 592, 593), (588, 589, 593, 592), (590, 588, 592, 594), (591, 590, 594, 595), (597, 599, 603, 601), (455, 454, 597, 596), (294, 295, 598, 599), (295, 455, 596, 598), (601, 603, 607, 605), (596, 597, 601, 600), (598, 596, 600, 602), (599, 598, 602, 603), (606, 604, 608, 610), (600, 601, 605, 604), (602, 600, 604, 606), (603, 602, 606, 607), (609, 611, 615, 613), (607, 606, 610, 611), (605, 607, 611, 609), (604, 605, 609, 608), (612, 613, 617, 616), (608, 609, 613, 612), (610, 608, 612, 614), (611, 610, 614, 615), (618, 616, 620, 622), (614, 612, 616, 618), (615, 614, 618, 619), (613, 615, 619, 617), (621, 623, 627, 625), (619, 618, 622, 623), (617, 619, 623, 621), (616, 617, 621, 620), (626, 624, 628, 630), (620, 621, 625, 624), (622, 620, 624, 626), (623, 622, 626, 627), (631, 630, 628, 629), (627, 626, 630, 631), (625, 627, 631, 629), (624, 625, 629, 628)])
me_circle_001.polygons.foreach_set('use_smooth', [True] * 539)
me_circle_001.polygons.foreach_set('material_index', [1, 1, 1, 1, 1, 1, 1, 1, 1, 1, 1, 1, 1, 1, 1, 1, 1, 1, 1, 1, 1, 1, 1, 1, 1, 1, 1, 1, 1, 1, 1, 1, 1, 1, 1, 1, 1, 1, 1, 1, 1, 1, 1, 1, 1, 1, 1, 1, 1, 1, 1, 1, 1, 1, 1, 1, 1, 1, 1, 1, 1, 1, 1, 1, 1, 1, 1, 1, 1, 1, 1, 1, 1, 1, 1, 1, 1, 1, 1, 1, 1, 1, 1, 1, 1, 1, 1, 1, 1, 1, 1, 1, 1, 1, 1, 1, 1, 1, 1, 1, 1, 1, 1, 1, 1, 1, 1, 1, 1, 1, 1, 1, 1, 1, 1, 1, 1, 1, 1, 1, 1, 1, 1, 1, 1, 1, 1, 1, 1, 1, 1, 1, 1, 1, 1, 1, 1, 1, 1, 1, 1, 1, 1, 1, 1, 1, 1, 1, 1, 1, 1, 1, 1, 1, 1, 1, 1, 1, 1, 1, 1, 1, 1, 1, 1, 1, 1, 1, 1, 1, 1, 1, 1, 1, 1, 1, 1, 1, 1, 1, 1, 1, 1, 1, 1, 1, 1, 1, 1, 1, 1, 1, 1, 1, 1, 1, 1, 1, 1, 1, 1, 1, 1, 1, 1, 1, 1, 1, 1, 1, 1, 1, 1, 1, 1, 1, 1, 1, 1, 1, 1, 1, 1, 1, 1, 1, 0, 0, 0, 0, 0, 0, 0, 0, 0, 0, 0, 0, 0, 0, 0, 0, 0, 0, 0, 0, 0, 0, 0, 0, 0, 0, 0, 0, 0, 0, 0, 0, 0, 0, 0, 0, 0, 0, 0, 0, 0, 0, 0, 0, 0, 0, 0, 0, 0, 0, 0, 0, 0, 0, 0, 0, 0, 0, 0, 0, 0, 0, 0, 0, 0, 0, 0, 0, 0, 0, 0, 0, 0, 0, 0, 0, 0, 0, 0, 0, 0, 0, 0, 0, 0, 0, 0, 0, 0, 0, 0, 0, 0, 0, 0, 0, 0, 0, 0, 0, 0, 0, 0, 0, 0, 0, 0, 0, 0, 0, 0, 0, 0, 0, 0, 0, 0, 0, 0, 0, 0, 0, 0, 0, 0, 0, 0, 0, 0, 0, 0, 0, 0, 0, 0, 0, 0, 0, 0, 0, 0, 0, 0, 0, 0, 0, 0, 0, 0, 0, 0, 0, 0, 0, 0, 0, 0, 0, 0, 0, 0, 0, 0, 0, 0, 0, 0, 0, 0, 0, 0, 0, 0, 0, 0, 0, 0, 0, 0, 0, 0, 0, 0, 0, 0, 0, 0, 0, 0, 0, 0, 0, 0, 0, 0, 0, 0, 0, 0, 0, 0, 0, 0, 0, 0, 0, 0, 0, 0, 0, 0, 0, 0, 0, 0, 0, 0, 0, 0, 0, 0, 0, 0, 0, 0, 0, 0, 0, 0, 0, 0, 0, 0, 0, 0, 0, 0, 0, 0, 0, 0, 0, 0, 0, 0, 0, 0, 0, 0, 0, 0, 0, 0, 0, 0, 0, 0, 0, 0, 0, 0, 0, 0, 0, 0, 0, 0, 0, 0, 0, 0, 0, 0, 0, 0, 0, 0, 0, 0, 0, 0, 0, 0, 0, 0, 0, 0, 0, 0, 0, 0, 0, 0, 0, 0, 0, 0, 0, 0, 0, 0, 0, 0, 0, 0, 0, 0, 0, 0, 0, 0, 0, 0])
_uv = me_circle_001.uv_layers.new(name='UVMap')
_uv.uv.foreach_set('vector', [0.1905, 0.9081, 0.1736, 0.9067, 0.1569, 0.9038, 0.141, 0.8969, 0.1256, 0.8889, 0.1149, 0.8759, 0.1055, 0.8612, 0.09887, 0.8454, 0.09306, 0.8293, 0.09511, 0.8124, 0.09774, 0.7951, 0.1055, 0.7797, 0.1135, 0.7647, 0.1267, 0.7532, 0.1409, 0.7433, 0.1567, 0.7367, 0.1733, 0.7333, 0.1907, 0.7331, 0.2075, 0.735, 0.2217, 0.7441, 0.2358, 0.753, 0.2482, 0.7648, 0.2578, 0.7791, 0.2644, 0.795, 0.2679, 0.812, 0.2687, 0.8292, 0.264, 0.8458, 0.2596, 0.8624, 0.2483, 0.8752, 0.236, 0.8872, 0.2221, 0.8964, 0.2066, 0.9029, 0.1662, 0.9802, 0.1972, 0.9811, 0.1989, 0.9999, 0.1641, 0.9999, 0.1357, 0.9747, 0.1662, 0.9802, 0.1641, 0.9999, 0.13, 0.9932, 0.1065, 0.9631, 0.1357, 0.9747, 0.13, 0.9932, 0.09771, 0.9796, 0.08119, 0.9449, 0.1065, 0.9631, 0.09771, 0.9796, 0.06886, 0.9599, 0.0583, 0.9233, 0.08119, 0.9449, 0.06886, 0.9599, 0.04399, 0.9351, 0.04076, 0.8967, 0.0583, 0.9233, 0.04399, 0.9351, 0.02148, 0.9072, 0.02764, 0.868, 0.04076, 0.8967, 0.02148, 0.9072, 0.009775, 0.8736, 0.02184, 0.8369, 0.02764, 0.868, 0.009775, 0.8736, 0.0001277, 0.8391, 0.02126, 0.805, 0.02184, 0.8369, 0.0001277, 0.8391, 0.002516, 0.8033, 0.02736, 0.7736, 0.02126, 0.805, 0.002516, 0.8033, 0.007691, 0.7677, 0.04014, 0.7448, 0.02736, 0.7736, 0.007691, 0.7677, 0.02279, 0.7353, 0.05729, 0.7182, 0.04014, 0.7448, 0.02279, 0.7353, 0.04309, 0.706, 0.08019, 0.6958, 0.05729, 0.7182, 0.04309, 0.706, 0.06757, 0.6792, 0.1068, 0.6789, 0.08019, 0.6958, 0.06757, 0.6792, 0.09762, 0.6609, 0.1356, 0.6668, 0.1068, 0.6789, 0.09762, 0.6609, 0.1303, 0.6485, 0.1665, 0.6606, 0.1356, 0.6668, 0.1303, 0.6485, 0.1647, 0.6418, 0.198, 0.6604, 0.1665, 0.6606, 0.1647, 0.6418, 0.1997, 0.6419, 0.2289, 0.6664, 0.198, 0.6604, 0.1997, 0.6419, 0.2342, 0.6484, 0.2579, 0.6783, 0.2289, 0.6664, 0.2342, 0.6484, 0.2666, 0.662, 0.2835, 0.6963, 0.2579, 0.6783, 0.2666, 0.662, 0.2955, 0.6818, 0.3056, 0.7185, 0.2835, 0.6963, 0.2955, 0.6818, 0.3229, 0.705, 0.3237, 0.7446, 0.3056, 0.7185, 0.3229, 0.705, 0.34, 0.736, 0.3344, 0.7742, 0.3237, 0.7446, 0.34, 0.736, 0.3532, 0.7682, 0.3414, 0.8047, 0.3344, 0.7742, 0.3532, 0.7682, 0.3612, 0.8025, 0.3409, 0.8362, 0.3414, 0.8047, 0.3612, 0.8025, 0.3628, 0.8376, 0.335, 0.8671, 0.3409, 0.8362, 0.3628, 0.8376, 0.3527, 0.8723, 0.323, 0.8964, 0.335, 0.8671, 0.3527, 0.8723, 0.3422, 0.9067, 0.3056, 0.9225, 0.323, 0.8964, 0.3422, 0.9067, 0.3204, 0.9348, 0.2835, 0.9452, 0.3056, 0.9225, 0.3204, 0.9348, 0.2964, 0.9608, 0.257, 0.9627, 0.2835, 0.9452, 0.2964, 0.9608, 0.2659, 0.9793, 0.2281, 0.9758, 0.257, 0.9627, 0.2659, 0.9793, 0.2335, 0.9939, 0.1972, 0.9811, 0.2281, 0.9758, 0.2335, 0.9939, 0.1989, 0.9999, 0.1687, 0.9569, 0.1952, 0.9569, 0.1972, 0.9811, 0.1662, 0.9802, 0.1424, 0.9515, 0.1687, 0.9569, 0.1662, 0.9802, 0.1357, 0.9747, 0.1175, 0.9411, 0.1424, 0.9515, 0.1357, 0.9747, 0.1065, 0.9631, 0.09534, 0.9259, 0.1175, 0.9411, 0.1065, 0.9631, 0.08119, 0.9449, 0.07664, 0.9071, 0.09534, 0.9259, 0.08119, 0.9449, 0.0583, 0.9233, 0.06183, 0.8851, 0.07664, 0.9071, 0.0583, 0.9233, 0.04076, 0.8967, 0.05101, 0.8607, 0.06183, 0.8851, 0.04076, 0.8967, 0.02764, 0.868, 0.0456, 0.8346, 0.05101, 0.8607, 0.02764, 0.868, 0.02184, 0.8369, 0.04546, 0.8072, 0.0456, 0.8346, 0.02184, 0.8369, 0.02126, 0.805, 0.05072, 0.7808, 0.04546, 0.8072, 0.02126, 0.805, 0.02736, 0.7736, 0.06105, 0.756, 0.05072, 0.7808, 0.02736, 0.7736, 0.04014, 0.7448, 0.07593, 0.7337, 0.06105, 0.756, 0.04014, 0.7448, 0.05729, 0.7182, 0.09535, 0.7148, 0.07593, 0.7337, 0.05729, 0.7182, 0.08019, 0.6958, 0.1179, 0.7002, 0.09535, 0.7148, 0.08019, 0.6958, 0.1068, 0.6789, 0.1426, 0.6899, 0.1179, 0.7002, 0.1068, 0.6789, 0.1356, 0.6668, 0.169, 0.6846, 0.1426, 0.6899, 0.1356, 0.6668, 0.1665, 0.6606, 0.1958, 0.6844, 0.169, 0.6846, 0.1665, 0.6606, 0.198, 0.6604, 0.2221, 0.6894, 0.1958, 0.6844, 0.198, 0.6604, 0.2289, 0.6664, 0.247, 0.6995, 0.2221, 0.6894, 0.2289, 0.6664, 0.2579, 0.6783, 0.2682, 0.7147, 0.247, 0.6995, 0.2579, 0.6783, 0.2835, 0.6963, 0.2868, 0.7338, 0.2682, 0.7147, 0.2835, 0.6963, 0.3056, 0.7185, 0.3016, 0.7562, 0.2868, 0.7338, 0.3056, 0.7185, 0.3237, 0.7446, 0.3117, 0.7813, 0.3016, 0.7562, 0.3237, 0.7446, 0.3344, 0.7742, 0.3172, 0.8075, 0.3117, 0.7813, 0.3344, 0.7742, 0.3414, 0.8047, 0.3172, 0.8338, 0.3172, 0.8075, 0.3414, 0.8047, 0.3409, 0.8362, 0.3119, 0.8603, 0.3172, 0.8338, 0.3409, 0.8362, 0.335, 0.8671, 0.3019, 0.8852, 0.3119, 0.8603, 0.335, 0.8671, 0.323, 0.8964, 0.2872, 0.9073, 0.3019, 0.8852, 0.323, 0.8964, 0.3056, 0.9225, 0.268, 0.9264, 0.2872, 0.9073, 0.3056, 0.9225, 0.2835, 0.9452, 0.2455, 0.9416, 0.268, 0.9264, 0.2835, 0.9452, 0.257, 0.9627, 0.2215, 0.9519, 0.2455, 0.9416, 0.257, 0.9627, 0.2281, 0.9758, 0.1952, 0.9569, 0.2215, 0.9519, 0.2281, 0.9758, 0.1972, 0.9811, 0.1716, 0.9294, 0.1924, 0.9293, 0.1952, 0.9569, 0.1687, 0.9569, 0.1505, 0.9252, 0.1716, 0.9294, 0.1687, 0.9569, 0.1424, 0.9515, 0.1309, 0.917, 0.1505, 0.9252, 0.1424, 0.9515, 0.1175, 0.9411, 0.1127, 0.9053, 0.1309, 0.917, 0.1175, 0.9411, 0.09534, 0.9259, 0.09769, 0.8899, 0.1127, 0.9053, 0.09534, 0.9259, 0.07664, 0.9071, 0.08493, 0.8723, 0.09769, 0.8899, 0.07664, 0.9071, 0.06183, 0.8851, 0.0772, 0.8524, 0.08493, 0.8723, 0.06183, 0.8851, 0.05101, 0.8607, 0.07275, 0.8314, 0.0772, 0.8524, 0.05101, 0.8607, 0.0456, 0.8346, 0.073, 0.8097, 0.07275, 0.8314, 0.0456, 0.8346, 0.04546, 0.8072, 0.07708, 0.7878, 0.073, 0.8097, 0.04546, 0.8072, 0.05072, 0.7808, 0.0845, 0.7694, 0.07708, 0.7878, 0.05072, 0.7808, 0.06105, 0.756, 0.09701, 0.7513, 0.0845, 0.7694, 0.06105, 0.756, 0.07593, 0.7337, 0.1124, 0.7361, 0.09701, 0.7513, 0.07593, 0.7337, 0.09535, 0.7148, 0.1306, 0.7243, 0.1124, 0.7361, 0.09535, 0.7148, 0.1179, 0.7002, 0.1504, 0.716, 0.1306, 0.7243, 0.1179, 0.7002, 0.1426, 0.6899, 0.1717, 0.7123, 0.1504, 0.716, 0.1426, 0.6899, 0.169, 0.6846, 0.1933, 0.7112, 0.1717, 0.7123, 0.169, 0.6846, 0.1958, 0.6844, 0.2142, 0.7153, 0.1933, 0.7112, 0.1958, 0.6844, 0.2221, 0.6894, 0.2324, 0.7232, 0.2142, 0.7153, 0.2221, 0.6894, 0.247, 0.6995, 0.25, 0.7354, 0.2324, 0.7232, 0.247, 0.6995, 0.2682, 0.7147, 0.2643, 0.7502, 0.25, 0.7354, 0.2682, 0.7147, 0.2868, 0.7338, 0.2771, 0.7689, 0.2643, 0.7502, 0.2868, 0.7338, 0.3016, 0.7562, 0.2859, 0.7894, 0.2771, 0.7689, 0.3016, 0.7562, 0.3117, 0.7813, 0.2899, 0.8099, 0.2859, 0.7894, 0.3117, 0.7813, 0.3172, 0.8075, 0.29, 0.8313, 0.2899, 0.8099, 0.3172, 0.8075, 0.3172, 0.8338, 0.2858, 0.8523, 0.29, 0.8313, 0.3172, 0.8338, 0.3119, 0.8603, 0.2776, 0.872, 0.2858, 0.8523, 0.3119, 0.8603, 0.3019, 0.8852, 0.2655, 0.8898, 0.2776, 0.872, 0.3019, 0.8852, 0.2872, 0.9073, 0.2504, 0.905, 0.2655, 0.8898, 0.2872, 0.9073, 0.268, 0.9264, 0.2325, 0.917, 0.2504, 0.905, 0.268, 0.9264, 0.2455, 0.9416, 0.213, 0.925, 0.2325, 0.917, 0.2455, 0.9416, 0.2215, 0.9519, 0.1924, 0.9293, 0.213, 0.925, 0.2215, 0.9519, 0.1952, 0.9569, 0.1736, 0.9067, 0.1905, 0.9081, 0.1924, 0.9293, 0.1716, 0.9294, 0.1569, 0.9038, 0.1736, 0.9067, 0.1716, 0.9294, 0.1505, 0.9252, 0.141, 0.8969, 0.1569, 0.9038, 0.1505, 0.9252, 0.1309, 0.917, 0.1256, 0.8889, 0.141, 0.8969, 0.1309, 0.917, 0.1127, 0.9053, 0.1149, 0.8759, 0.1256, 0.8889, 0.1127, 0.9053, 0.09769, 0.8899, 0.1055, 0.8612, 0.1149, 0.8759, 0.09769, 0.8899, 0.08493, 0.8723, 0.09887, 0.8454, 0.1055, 0.8612, 0.08493, 0.8723, 0.0772, 0.8524, 0.09306, 0.8293, 0.09887, 0.8454, 0.0772, 0.8524, 0.07275, 0.8314, 0.09511, 0.8124, 0.09306, 0.8293, 0.07275, 0.8314, 0.073, 0.8097, 0.09774, 0.7951, 0.09511, 0.8124, 0.073, 0.8097, 0.07708, 0.7878, 0.1055, 0.7797, 0.09774, 0.7951, 0.07708, 0.7878, 0.0845, 0.7694, 0.1135, 0.7647, 0.1055, 0.7797, 0.0845, 0.7694, 0.09701, 0.7513, 0.1267, 0.7532, 0.1135, 0.7647, 0.09701, 0.7513, 0.1124, 0.7361, 0.1409, 0.7433, 0.1267, 0.7532, 0.1124, 0.7361, 0.1306, 0.7243, 0.1567, 0.7367, 0.1409, 0.7433, 0.1306, 0.7243, 0.1504, 0.716, 0.1733, 0.7333, 0.1567, 0.7367, 0.1504, 0.716, 0.1717, 0.7123, 0.1907, 0.7331, 0.1733, 0.7333, 0.1717, 0.7123, 0.1933, 0.7112, 0.2075, 0.735, 0.1907, 0.7331, 0.1933, 0.7112, 0.2142, 0.7153, 0.2217, 0.7441, 0.2075, 0.735, 0.2142, 0.7153, 0.2324, 0.7232, 0.2358, 0.753, 0.2217, 0.7441, 0.2324, 0.7232, 0.25, 0.7354, 0.2482, 0.7648, 0.2358, 0.753, 0.25, 0.7354, 0.2643, 0.7502, 0.2578, 0.7791, 0.2482, 0.7648, 0.2643, 0.7502, 0.2771, 0.7689, 0.2644, 0.795, 0.2578, 0.7791, 0.2771, 0.7689, 0.2859, 0.7894, 0.2679, 0.812, 0.2644, 0.795, 0.2859, 0.7894, 0.2899, 0.8099, 0.2687, 0.8292, 0.2679, 0.812, 0.2899, 0.8099, 0.29, 0.8313, 0.264, 0.8458, 0.2687, 0.8292, 0.29, 0.8313, 0.2858, 0.8523, 0.2596, 0.8624, 0.264, 0.8458, 0.2858, 0.8523, 0.2776, 0.872, 0.2483, 0.8752, 0.2596, 0.8624, 0.2776, 0.872, 0.2655, 0.8898, 0.236, 0.8872, 0.2483, 0.8752, 0.2655, 0.8898, 0.2504, 0.905, 0.2221, 0.8964, 0.236, 0.8872, 0.2504, 0.905, 0.2325, 0.917, 0.2066, 0.9029, 0.2221, 0.8964, 0.2325, 0.917, 0.213, 0.925, 0.1905, 0.9081, 0.2066, 0.9029, 0.213, 0.925, 0.1924, 0.9293, 0.4551, 0.8413, 0.4421, 0.8327, 0.4311, 0.8217, 0.4225, 0.8087, 0.4165, 0.7944, 0.4135, 0.7791, 0.4135, 0.7635, 0.4165, 0.7483, 0.4225, 0.7339, 0.4311, 0.7209, 0.4421, 0.7099, 0.4551, 0.7013, 0.4694, 0.6953, 0.4847, 0.6923, 0.5003, 0.6923, 0.5155, 0.6953, 0.5299, 0.7013, 0.5429, 0.7099, 0.5539, 0.7209, 0.5625, 0.7339, 0.5685, 0.7483, 0.5715, 0.7635, 0.5715, 0.7791, 0.5685, 0.7944, 0.5625, 0.8087, 0.5539, 0.8217, 0.5429, 0.8327, 0.5299, 0.8413, 0.5155, 0.8473, 0.5003, 0.8503, 0.4847, 0.8503, 0.4694, 0.8473, 0.4185, 0.8615, 0.4375, 0.8742, 0.4312, 0.8861, 0.4099, 0.8719, 0.4023, 0.8453, 0.4185, 0.8615, 0.4099, 0.8719, 0.3919, 0.8538, 0.3896, 0.8263, 0.4023, 0.8453, 0.3919, 0.8538, 0.3777, 0.8326, 0.3808, 0.8052, 0.3896, 0.8263, 0.3777, 0.8326, 0.368, 0.8091, 0.3764, 0.7827, 0.3808, 0.8052, 0.368, 0.8091, 0.363, 0.7841, 0.3764, 0.7599, 0.3764, 0.7827, 0.363, 0.7841, 0.363, 0.7586, 0.3808, 0.7374, 0.3764, 0.7599, 0.363, 0.7586, 0.368, 0.7335, 0.3896, 0.7163, 0.3808, 0.7374, 0.368, 0.7335, 0.3777, 0.71, 0.4023, 0.6973, 0.3896, 0.7163, 0.3777, 0.71, 0.3919, 0.6888, 0.4185, 0.6811, 0.4023, 0.6973, 0.3919, 0.6888, 0.4099, 0.6707, 0.4375, 0.6684, 0.4185, 0.6811, 0.4099, 0.6707, 0.4312, 0.6566, 0.4586, 0.6597, 0.4375, 0.6684, 0.4312, 0.6566, 0.4547, 0.6468, 0.481, 0.6552, 0.4586, 0.6597, 0.4547, 0.6468, 0.4797, 0.6418, 0.5039, 0.6552, 0.481, 0.6552, 0.4797, 0.6418, 0.5052, 0.6418, 0.5264, 0.6597, 0.5039, 0.6552, 0.5052, 0.6418, 0.5303, 0.6468, 0.5475, 0.6684, 0.5264, 0.6597, 0.5303, 0.6468, 0.5538, 0.6566, 0.5665, 0.6811, 0.5475, 0.6684, 0.5538, 0.6566, 0.575, 0.6707, 0.5827, 0.6973, 0.5665, 0.6811, 0.575, 0.6707, 0.5931, 0.6888, 0.5954, 0.7163, 0.5827, 0.6973, 0.5931, 0.6888, 0.6072, 0.71, 0.6041, 0.7374, 0.5954, 0.7163, 0.6072, 0.71, 0.617, 0.7335, 0.6086, 0.7599, 0.6041, 0.7374, 0.617, 0.7335, 0.622, 0.7586, 0.6086, 0.7827, 0.6086, 0.7599, 0.622, 0.7586, 0.622, 0.7841, 0.6041, 0.8052, 0.6086, 0.7827, 0.622, 0.7841, 0.617, 0.8091, 0.5954, 0.8263, 0.6041, 0.8052, 0.617, 0.8091, 0.6072, 0.8326, 0.5827, 0.8453, 0.5954, 0.8263, 0.6072, 0.8326, 0.5931, 0.8538, 0.5665, 0.8615, 0.5827, 0.8453, 0.5931, 0.8538, 0.575, 0.8719, 0.5475, 0.8742, 0.5665, 0.8615, 0.575, 0.8719, 0.5538, 0.8861, 0.5264, 0.883, 0.5475, 0.8742, 0.5538, 0.8861, 0.5303, 0.8958, 0.5039, 0.8874, 0.5264, 0.883, 0.5303, 0.8958, 0.5052, 0.9008, 0.481, 0.8874, 0.5039, 0.8874, 0.5052, 0.9008, 0.4797, 0.9008, 0.4586, 0.883, 0.481, 0.8874, 0.4797, 0.9008, 0.4547, 0.8958, 0.4375, 0.8742, 0.4586, 0.883, 0.4547, 0.8958, 0.4312, 0.8861, 0.4296, 0.848, 0.4457, 0.8588, 0.4375, 0.8742, 0.4185, 0.8615, 0.4158, 0.8342, 0.4296, 0.848, 0.4185, 0.8615, 0.4023, 0.8453, 0.405, 0.8181, 0.4158, 0.8342, 0.4023, 0.8453, 0.3896, 0.8263, 0.3976, 0.8001, 0.405, 0.8181, 0.3896, 0.8263, 0.3808, 0.8052, 0.3938, 0.781, 0.3976, 0.8001, 0.3808, 0.8052, 0.3764, 0.7827, 0.3938, 0.7616, 0.3938, 0.781, 0.3764, 0.7827, 0.3764, 0.7599, 0.3976, 0.7425, 0.3938, 0.7616, 0.3764, 0.7599, 0.3808, 0.7374, 0.405, 0.7246, 0.3976, 0.7425, 0.3808, 0.7374, 0.3896, 0.7163, 0.4158, 0.7084, 0.405, 0.7246, 0.3896, 0.7163, 0.4023, 0.6973, 0.4296, 0.6946, 0.4158, 0.7084, 0.4023, 0.6973, 0.4185, 0.6811, 0.4457, 0.6838, 0.4296, 0.6946, 0.4185, 0.6811, 0.4375, 0.6684, 0.4637, 0.6764, 0.4457, 0.6838, 0.4375, 0.6684, 0.4586, 0.6597, 0.4828, 0.6726, 0.4637, 0.6764, 0.4586, 0.6597, 0.481, 0.6552, 0.5022, 0.6726, 0.4828, 0.6726, 0.481, 0.6552, 0.5039, 0.6552, 0.5213, 0.6764, 0.5022, 0.6726, 0.5039, 0.6552, 0.5264, 0.6597, 0.5392, 0.6838, 0.5213, 0.6764, 0.5264, 0.6597, 0.5475, 0.6684, 0.5554, 0.6946, 0.5392, 0.6838, 0.5475, 0.6684, 0.5665, 0.6811, 0.5692, 0.7084, 0.5554, 0.6946, 0.5665, 0.6811, 0.5827, 0.6973, 0.58, 0.7246, 0.5692, 0.7084, 0.5827, 0.6973, 0.5954, 0.7163, 0.5874, 0.7425, 0.58, 0.7246, 0.5954, 0.7163, 0.6041, 0.7374, 0.5912, 0.7616, 0.5874, 0.7425, 0.6041, 0.7374, 0.6086, 0.7599, 0.5912, 0.781, 0.5912, 0.7616, 0.6086, 0.7599, 0.6086, 0.7827, 0.5874, 0.8001, 0.5912, 0.781, 0.6086, 0.7827, 0.6041, 0.8052, 0.58, 0.8181, 0.5874, 0.8001, 0.6041, 0.8052, 0.5954, 0.8263, 0.5692, 0.8342, 0.58, 0.8181, 0.5954, 0.8263, 0.5827, 0.8453, 0.5554, 0.848, 0.5692, 0.8342, 0.5827, 0.8453, 0.5665, 0.8615, 0.5392, 0.8588, 0.5554, 0.848, 0.5665, 0.8615, 0.5475, 0.8742, 0.5213, 0.8662, 0.5392, 0.8588, 0.5475, 0.8742, 0.5264, 0.883, 0.5022, 0.87, 0.5213, 0.8662, 0.5264, 0.883, 0.5039, 0.8874, 0.4828, 0.87, 0.5022, 0.87, 0.5039, 0.8874, 0.481, 0.8874, 0.4637, 0.8662, 0.4828, 0.87, 0.481, 0.8874, 0.4586, 0.883, 0.4457, 0.8588, 0.4637, 0.8662, 0.4586, 0.883, 0.4375, 0.8742, 0.4421, 0.8327, 0.4551, 0.8413, 0.4457, 0.8588, 0.4296, 0.848, 0.4311, 0.8217, 0.4421, 0.8327, 0.4296, 0.848, 0.4158, 0.8342, 0.4225, 0.8087, 0.4311, 0.8217, 0.4158, 0.8342, 0.405, 0.8181, 0.4165, 0.7944, 0.4225, 0.8087, 0.405, 0.8181, 0.3976, 0.8001, 0.4135, 0.7791, 0.4165, 0.7944, 0.3976, 0.8001, 0.3938, 0.781, 0.4135, 0.7635, 0.4135, 0.7791, 0.3938, 0.781, 0.3938, 0.7616, 0.4165, 0.7483, 0.4135, 0.7635, 0.3938, 0.7616, 0.3976, 0.7425, 0.4225, 0.7339, 0.4165, 0.7483, 0.3976, 0.7425, 0.405, 0.7246, 0.4311, 0.7209, 0.4225, 0.7339, 0.405, 0.7246, 0.4158, 0.7084, 0.4421, 0.7099, 0.4311, 0.7209, 0.4158, 0.7084, 0.4296, 0.6946, 0.4551, 0.7013, 0.4421, 0.7099, 0.4296, 0.6946, 0.4457, 0.6838, 0.4694, 0.6953, 0.4551, 0.7013, 0.4457, 0.6838, 0.4637, 0.6764, 0.4847, 0.6923, 0.4694, 0.6953, 0.4637, 0.6764, 0.4828, 0.6726, 0.5003, 0.6923, 0.4847, 0.6923, 0.4828, 0.6726, 0.5022, 0.6726, 0.5155, 0.6953, 0.5003, 0.6923, 0.5022, 0.6726, 0.5213, 0.6764, 0.5299, 0.7013, 0.5155, 0.6953, 0.5213, 0.6764, 0.5392, 0.6838, 0.5429, 0.7099, 0.5299, 0.7013, 0.5392, 0.6838, 0.5554, 0.6946, 0.5539, 0.7209, 0.5429, 0.7099, 0.5554, 0.6946, 0.5692, 0.7084, 0.5625, 0.7339, 0.5539, 0.7209, 0.5692, 0.7084, 0.58, 0.7246, 0.5685, 0.7483, 0.5625, 0.7339, 0.58, 0.7246, 0.5874, 0.7425, 0.5715, 0.7635, 0.5685, 0.7483, 0.5874, 0.7425, 0.5912, 0.7616, 0.5715, 0.7791, 0.5715, 0.7635, 0.5912, 0.7616, 0.5912, 0.781, 0.5685, 0.7944, 0.5715, 0.7791, 0.5912, 0.781, 0.5874, 0.8001, 0.5625, 0.8087, 0.5685, 0.7944, 0.5874, 0.8001, 0.58, 0.8181, 0.5539, 0.8217, 0.5625, 0.8087, 0.58, 0.8181, 0.5692, 0.8342, 0.5429, 0.8327, 0.5539, 0.8217, 0.5692, 0.8342, 0.5554, 0.848, 0.5299, 0.8413, 0.5429, 0.8327, 0.5554, 0.848, 0.5392, 0.8588, 0.5155, 0.8473, 0.5299, 0.8413, 0.5392, 0.8588, 0.5213, 0.8662, 0.5003, 0.8503, 0.5155, 0.8473, 0.5213, 0.8662, 0.5022, 0.87, 0.4847, 0.8503, 0.5003, 0.8503, 0.5022, 0.87, 0.4828, 0.87, 0.4694, 0.8473, 0.4847, 0.8503, 0.4828, 0.87, 0.4637, 0.8662, 0.4551, 0.8413, 0.4694, 0.8473, 0.4637, 0.8662, 0.4457, 0.8588, 0.378, 0.2378, 0.3956, 0.2439, 0.4061, 0.253, 0.415, 0.2692, 0.4224, 0.2867, 0.4272, 0.3055, 0.4289, 0.3247, 0.4274, 0.344, 0.4232, 0.3628, 0.4175, 0.3805, 0.4089, 0.3902, 0.3921, 0.3978, 0.3738, 0.4048, 0.3548, 0.409, 0.3354, 0.4101, 0.3161, 0.4082, 0.2974, 0.4036, 0.2799, 0.3975, 0.2693, 0.3884, 0.2606, 0.3723, 0.2532, 0.3546, 0.2484, 0.3359, 0.2467, 0.3166, 0.2482, 0.2972, 0.2524, 0.2785, 0.2581, 0.2608, 0.2667, 0.2511, 0.2835, 0.2435, 0.3018, 0.2366, 0.3207, 0.2324, 0.3401, 0.2312, 0.3594, 0.2331, 0.5828, 0.4297, 0.5985, 0.3774, 0.6732, 0.3906, 0.6545, 0.4617, 0.08055, 0.3695, 0.09743, 0.4179, 0.03535, 0.4474, 0.01187, 0.3871, 0.5985, 0.3774, 0.6022, 0.3237, 0.6755, 0.3203, 0.6732, 0.3906, 0.09743, 0.4179, 0.1226, 0.4613, 0.06842, 0.5007, 0.03535, 0.4474, 0.6022, 0.3237, 0.5949, 0.2717, 0.6636, 0.254, 0.6755, 0.3203, 0.1226, 0.4613, 0.1546, 0.4985, 0.1092, 0.546, 0.06842, 0.5007, 0.441, 0.08895, 0.3954, 0.0732, 0.4113, 0.01035, 0.4672, 0.02999, 0.5949, 0.2717, 0.578, 0.2233, 0.64, 0.1937, 0.6636, 0.254, 0.1546, 0.4985, 0.1922, 0.5291, 0.1561, 0.583, 0.1092, 0.546, 0.3954, 0.0732, 0.3473, 0.06559, 0.3522, 0.0001403, 0.4113, 0.01035, 0.578, 0.2233, 0.5528, 0.18, 0.6068, 0.1406, 0.64, 0.1937, 0.1922, 0.5291, 0.2344, 0.5526, 0.2081, 0.6116, 0.1561, 0.583, 0.3473, 0.06559, 0.298, 0.06665, 0.2912, 0.0001277, 0.3522, 0.0001403, 0.5528, 0.18, 0.5208, 0.1428, 0.566, 0.09538, 0.6068, 0.1406, 0.2344, 0.5526, 0.28, 0.5684, 0.2641, 0.6313, 0.2081, 0.6116, 0.298, 0.06665, 0.2489, 0.07687, 0.2295, 0.01116, 0.2912, 0.0001277, 0.5208, 0.1428, 0.4831, 0.1123, 0.5191, 0.05845, 0.566, 0.09538, 0.28, 0.5684, 0.3282, 0.576, 0.3233, 0.6416, 0.2641, 0.6313, 0.2489, 0.07687, 0.2016, 0.09661, 0.1691, 0.03405, 0.2295, 0.01116, 0.4831, 0.1123, 0.441, 0.08895, 0.4672, 0.02999, 0.5191, 0.05845, 0.3282, 0.576, 0.3776, 0.5749, 0.3845, 0.6416, 0.3233, 0.6416, 0.2016, 0.09661, 0.1582, 0.126, 0.1121, 0.06951, 0.1691, 0.03405, 0.3776, 0.5749, 0.4268, 0.5647, 0.4462, 0.6305, 0.3845, 0.6416, 0.1582, 0.126, 0.121, 0.1647, 0.06163, 0.118, 0.1121, 0.06951, 0.4268, 0.5647, 0.4741, 0.5449, 0.5068, 0.6075, 0.4462, 0.6305, 0.121, 0.1647, 0.0929, 0.2115, 0.02136, 0.1794, 0.06163, 0.118, 0.4741, 0.5449, 0.5176, 0.5154, 0.5638, 0.5719, 0.5068, 0.6075, 0.0929, 0.2115, 0.07716, 0.2638, 0.002476, 0.2505, 0.02136, 0.1794, 0.5176, 0.5154, 0.5547, 0.4766, 0.6143, 0.5233, 0.5638, 0.5719, 0.07716, 0.2638, 0.07335, 0.3174, 0.0001277, 0.3207, 0.002476, 0.2505, 0.5547, 0.4766, 0.5828, 0.4297, 0.6545, 0.4617, 0.6143, 0.5233, 0.07335, 0.3174, 0.08055, 0.3695, 0.01187, 0.3871, 0.0001277, 0.3207, 0.4124, 0.1539, 0.3787, 0.1424, 0.3871, 0.1073, 0.4268, 0.121, 0.3787, 0.1424, 0.3433, 0.1373, 0.3452, 0.101, 0.3871, 0.1073, 0.3433, 0.1373, 0.3072, 0.1388, 0.3024, 0.1023, 0.3452, 0.101, 0.3072, 0.1388, 0.2717, 0.147, 0.26, 0.1117, 0.3024, 0.1023, 0.2717, 0.147, 0.2383, 0.1621, 0.2197, 0.1293, 0.26, 0.1117, 0.2383, 0.1621, 0.2084, 0.1837, 0.1831, 0.1549, 0.2197, 0.1293, 0.2084, 0.1837, 0.1839, 0.211, 0.1524, 0.1881, 0.1831, 0.1549, 0.1839, 0.211, 0.1652, 0.2433, 0.1292, 0.2275, 0.1524, 0.1881, 0.1652, 0.2433, 0.1537, 0.279, 0.1155, 0.2713, 0.1292, 0.2275, 0.1537, 0.279, 0.1501, 0.3163, 0.1116, 0.3166, 0.1155, 0.2713, 0.1501, 0.3163, 0.1541, 0.3533, 0.117, 0.3612, 0.1116, 0.3166, 0.1541, 0.3533, 0.1651, 0.3884, 0.1309, 0.403, 0.117, 0.3612, 0.1651, 0.3884, 0.1824, 0.4202, 0.152, 0.4407, 0.1309, 0.403, 0.1824, 0.4202, 0.2052, 0.4478, 0.1794, 0.4733, 0.152, 0.4407, 0.2052, 0.4478, 0.2323, 0.4702, 0.2119, 0.5001, 0.1794, 0.4733, 0.2323, 0.4702, 0.2631, 0.4875, 0.2486, 0.5205, 0.2119, 0.5001, 0.2631, 0.4875, 0.2967, 0.499, 0.2884, 0.5342, 0.2486, 0.5205, 0.2967, 0.499, 0.3323, 0.5042, 0.3304, 0.5406, 0.2884, 0.5342, 0.3323, 0.5042, 0.3684, 0.5027, 0.3732, 0.5392, 0.3304, 0.5406, 0.3684, 0.5027, 0.4039, 0.4944, 0.4156, 0.5298, 0.3732, 0.5392, 0.4039, 0.4944, 0.4373, 0.4793, 0.456, 0.5122, 0.4156, 0.5298, 0.4373, 0.4793, 0.4672, 0.4577, 0.4926, 0.4865, 0.456, 0.5122, 0.4672, 0.4577, 0.4918, 0.4303, 0.5234, 0.4533, 0.4926, 0.4865, 0.4918, 0.4303, 0.5105, 0.398, 0.5465, 0.4137, 0.5234, 0.4533, 0.5105, 0.398, 0.5219, 0.3623, 0.5601, 0.3699, 0.5465, 0.4137, 0.5219, 0.3623, 0.5255, 0.3249, 0.5639, 0.3246, 0.5601, 0.3699, 0.5255, 0.3249, 0.5215, 0.288, 0.5585, 0.2801, 0.5639, 0.3246, 0.5215, 0.288, 0.5104, 0.2529, 0.5446, 0.2383, 0.5585, 0.2801, 0.5104, 0.2529, 0.493, 0.2212, 0.5234, 0.2006, 0.5446, 0.2383, 0.493, 0.2212, 0.4702, 0.1936, 0.4959, 0.168, 0.5234, 0.2006, 0.4702, 0.1936, 0.4431, 0.1713, 0.4634, 0.1414, 0.4959, 0.168, 0.4431, 0.1713, 0.4124, 0.1539, 0.4268, 0.121, 0.4634, 0.1414, 0.1116, 0.3166, 0.117, 0.3612, 0.08055, 0.3695, 0.07335, 0.3174, 0.5234, 0.4533, 0.5465, 0.4137, 0.5828, 0.4297, 0.5547, 0.4766, 0.1155, 0.2713, 0.1116, 0.3166, 0.07335, 0.3174, 0.07716, 0.2638, 0.4926, 0.4865, 0.5234, 0.4533, 0.5547, 0.4766, 0.5176, 0.5154, 0.1292, 0.2275, 0.1155, 0.2713, 0.07716, 0.2638, 0.0929, 0.2115, 0.456, 0.5122, 0.4926, 0.4865, 0.5176, 0.5154, 0.4741, 0.5449, 0.1524, 0.1881, 0.1292, 0.2275, 0.0929, 0.2115, 0.121, 0.1647, 0.4156, 0.5298, 0.456, 0.5122, 0.4741, 0.5449, 0.4268, 0.5647, 0.1831, 0.1549, 0.1524, 0.1881, 0.121, 0.1647, 0.1582, 0.126, 0.3732, 0.5392, 0.4156, 0.5298, 0.4268, 0.5647, 0.3776, 0.5749, 0.2197, 0.1293, 0.1831, 0.1549, 0.1582, 0.126, 0.2016, 0.09661, 0.3304, 0.5406, 0.3732, 0.5392, 0.3776, 0.5749, 0.3282, 0.576, 0.4634, 0.1414, 0.4268, 0.121, 0.441, 0.08895, 0.4831, 0.1123, 0.26, 0.1117, 0.2197, 0.1293, 0.2016, 0.09661, 0.2489, 0.07687, 0.2884, 0.5342, 0.3304, 0.5406, 0.3282, 0.576, 0.28, 0.5684, 0.4959, 0.168, 0.4634, 0.1414, 0.4831, 0.1123, 0.5208, 0.1428, 0.3024, 0.1023, 0.26, 0.1117, 0.2489, 0.07687, 0.298, 0.06665, 0.2486, 0.5205, 0.2884, 0.5342, 0.28, 0.5684, 0.2344, 0.5526, 0.5234, 0.2006, 0.4959, 0.168, 0.5208, 0.1428, 0.5528, 0.18, 0.3452, 0.101, 0.3024, 0.1023, 0.298, 0.06665, 0.3473, 0.06559, 0.2119, 0.5001, 0.2486, 0.5205, 0.2344, 0.5526, 0.1922, 0.5291, 0.5446, 0.2383, 0.5234, 0.2006, 0.5528, 0.18, 0.578, 0.2233, 0.3871, 0.1073, 0.3452, 0.101, 0.3473, 0.06559, 0.3954, 0.0732, 0.1794, 0.4733, 0.2119, 0.5001, 0.1922, 0.5291, 0.1546, 0.4985, 0.5585, 0.2801, 0.5446, 0.2383, 0.578, 0.2233, 0.5949, 0.2717, 0.4268, 0.121, 0.3871, 0.1073, 0.3954, 0.0732, 0.441, 0.08895, 0.152, 0.4407, 0.1794, 0.4733, 0.1546, 0.4985, 0.1226, 0.4613, 0.5639, 0.3246, 0.5585, 0.2801, 0.5949, 0.2717, 0.6022, 0.3237, 0.1309, 0.403, 0.152, 0.4407, 0.1226, 0.4613, 0.09743, 0.4179, 0.5601, 0.3699, 0.5639, 0.3246, 0.6022, 0.3237, 0.5985, 0.3774, 0.117, 0.3612, 0.1309, 0.403, 0.09743, 0.4179, 0.08055, 0.3695, 0.5465, 0.4137, 0.5601, 0.3699, 0.5985, 0.3774, 0.5828, 0.4297, 0.3866, 0.2161, 0.3644, 0.208, 0.3787, 0.1424, 0.4124, 0.1539, 0.3644, 0.208, 0.3408, 0.2047, 0.3433, 0.1373, 0.3787, 0.1424, 0.3408, 0.2047, 0.3168, 0.206, 0.3072, 0.1388, 0.3433, 0.1373, 0.3168, 0.206, 0.2936, 0.212, 0.2717, 0.147, 0.3072, 0.1388, 0.2936, 0.212, 0.2723, 0.2225, 0.2383, 0.1621, 0.2717, 0.147, 0.2723, 0.2225, 0.2551, 0.238, 0.2084, 0.1837, 0.2383, 0.1621, 0.2551, 0.238, 0.2437, 0.251, 0.1839, 0.211, 0.2084, 0.1837, 0.2437, 0.251, 0.2303, 0.2701, 0.1652, 0.2433, 0.1839, 0.211, 0.2303, 0.2701, 0.2225, 0.2926, 0.1537, 0.279, 0.1652, 0.2433, 0.2225, 0.2926, 0.2199, 0.3165, 0.1501, 0.3163, 0.1537, 0.279, 0.2199, 0.3165, 0.2221, 0.3406, 0.1541, 0.3533, 0.1501, 0.3163, 0.2221, 0.3406, 0.2289, 0.3635, 0.1651, 0.3884, 0.1541, 0.3533, 0.2289, 0.3635, 0.2403, 0.3842, 0.1824, 0.4202, 0.1651, 0.3884, 0.2403, 0.3842, 0.2565, 0.4007, 0.2052, 0.4478, 0.1824, 0.4202, 0.2565, 0.4007, 0.2699, 0.4119, 0.2323, 0.4702, 0.2052, 0.4478, 0.2699, 0.4119, 0.2889, 0.4253, 0.2631, 0.4875, 0.2323, 0.4702, 0.2889, 0.4253, 0.311, 0.4334, 0.2967, 0.499, 0.2631, 0.4875, 0.311, 0.4334, 0.3347, 0.4367, 0.3323, 0.5042, 0.2967, 0.499, 0.3347, 0.4367, 0.3587, 0.4354, 0.3684, 0.5027, 0.3323, 0.5042, 0.3587, 0.4354, 0.382, 0.4294, 0.4039, 0.4944, 0.3684, 0.5027, 0.382, 0.4294, 0.4033, 0.4189, 0.4373, 0.4793, 0.4039, 0.4944, 0.4033, 0.4189, 0.4205, 0.4034, 0.4672, 0.4577, 0.4373, 0.4793, 0.4205, 0.4034, 0.4319, 0.3903, 0.4918, 0.4303, 0.4672, 0.4577, 0.4319, 0.3903, 0.4453, 0.3712, 0.5105, 0.398, 0.4918, 0.4303, 0.4453, 0.3712, 0.4531, 0.3487, 0.5219, 0.3623, 0.5105, 0.398, 0.4531, 0.3487, 0.4557, 0.3248, 0.5255, 0.3249, 0.5219, 0.3623, 0.4557, 0.3248, 0.4535, 0.3008, 0.5215, 0.288, 0.5255, 0.3249, 0.4535, 0.3008, 0.4466, 0.2778, 0.5104, 0.2529, 0.5215, 0.288, 0.4466, 0.2778, 0.4352, 0.2572, 0.493, 0.2212, 0.5104, 0.2529, 0.4352, 0.2572, 0.419, 0.2408, 0.4702, 0.1936, 0.493, 0.2212, 0.419, 0.2408, 0.4056, 0.2295, 0.4431, 0.1713, 0.4702, 0.1936, 0.4056, 0.2295, 0.3866, 0.2161, 0.4124, 0.1539, 0.4431, 0.1713, 0.378, 0.2378, 0.3594, 0.2331, 0.3644, 0.208, 0.3866, 0.2161, 0.3594, 0.2331, 0.3401, 0.2312, 0.3408, 0.2047, 0.3644, 0.208, 0.3401, 0.2312, 0.3207, 0.2324, 0.3168, 0.206, 0.3408, 0.2047, 0.3207, 0.2324, 0.3018, 0.2366, 0.2936, 0.212, 0.3168, 0.206, 0.3018, 0.2366, 0.2835, 0.2435, 0.2723, 0.2225, 0.2936, 0.212, 0.2835, 0.2435, 0.2667, 0.2511, 0.2551, 0.238, 0.2723, 0.2225, 0.2551, 0.238, 0.2667, 0.2511, 0.257, 0.2504, 0.2554, 0.2486, 0.2581, 0.2608, 0.2524, 0.2785, 0.2303, 0.2701, 0.2437, 0.251, 0.2524, 0.2785, 0.2482, 0.2972, 0.2225, 0.2926, 0.2303, 0.2701, 0.2482, 0.2972, 0.2467, 0.3166, 0.2199, 0.3165, 0.2225, 0.2926, 0.2467, 0.3166, 0.2484, 0.3359, 0.2221, 0.3406, 0.2199, 0.3165, 0.2484, 0.3359, 0.2532, 0.3546, 0.2289, 0.3635, 0.2221, 0.3406, 0.2532, 0.3546, 0.2606, 0.3723, 0.2403, 0.3842, 0.2289, 0.3635, 0.2606, 0.3723, 0.2693, 0.3884, 0.2565, 0.4007, 0.2403, 0.3842, 0.2699, 0.4119, 0.2565, 0.4007, 0.2671, 0.4001, 0.2687, 0.4015, 0.2799, 0.3975, 0.2974, 0.4036, 0.2889, 0.4253, 0.2699, 0.4119, 0.2974, 0.4036, 0.3161, 0.4082, 0.311, 0.4334, 0.2889, 0.4253, 0.3161, 0.4082, 0.3354, 0.4101, 0.3347, 0.4367, 0.311, 0.4334, 0.3354, 0.4101, 0.3548, 0.409, 0.3587, 0.4354, 0.3347, 0.4367, 0.3548, 0.409, 0.3738, 0.4048, 0.382, 0.4294, 0.3587, 0.4354, 0.3738, 0.4048, 0.3921, 0.3978, 0.4033, 0.4189, 0.382, 0.4294, 0.3921, 0.3978, 0.4089, 0.3902, 0.4205, 0.4034, 0.4033, 0.4189, 0.4319, 0.3903, 0.4205, 0.4034, 0.4202, 0.3928, 0.4215, 0.3914, 0.4175, 0.3805, 0.4232, 0.3628, 0.4453, 0.3712, 0.4319, 0.3903, 0.4232, 0.3628, 0.4274, 0.344, 0.4531, 0.3487, 0.4453, 0.3712, 0.4274, 0.344, 0.4289, 0.3247, 0.4557, 0.3248, 0.4531, 0.3487, 0.4289, 0.3247, 0.4272, 0.3055, 0.4535, 0.3008, 0.4557, 0.3248, 0.4272, 0.3055, 0.4224, 0.2867, 0.4466, 0.2778, 0.4535, 0.3008, 0.4224, 0.2867, 0.415, 0.2692, 0.4352, 0.2572, 0.4466, 0.2778, 0.415, 0.2692, 0.4061, 0.253, 0.419, 0.2408, 0.4352, 0.2572, 0.419, 0.2408, 0.4061, 0.253, 0.4065, 0.2431, 0.4083, 0.2413, 0.3956, 0.2439, 0.378, 0.2378, 0.3866, 0.2161, 0.4056, 0.2295, 0.2702, 0.3993, 0.2687, 0.4015, 0.2682, 0.3998, 0.2683, 0.3997, 0.2693, 0.3884, 0.2799, 0.3975, 0.2702, 0.3993, 0.269, 0.3984, 0.2799, 0.3975, 0.2699, 0.4119, 0.2687, 0.4015, 0.2702, 0.3993, 0.2565, 0.4007, 0.2693, 0.3884, 0.269, 0.3984, 0.2671, 0.4001, 0.2682, 0.3998, 0.2683, 0.3998, 0.2683, 0.3998, 0.2682, 0.3998, 0.269, 0.3984, 0.2702, 0.3993, 0.2683, 0.3997, 0.2683, 0.3998, 0.2671, 0.4001, 0.269, 0.3984, 0.2683, 0.3998, 0.2682, 0.3998, 0.2687, 0.4015, 0.2671, 0.4001, 0.2682, 0.3998, 0.2682, 0.3998, 0.2682, 0.3998, 0.2683, 0.3998, 0.2682, 0.3998, 0.2682, 0.3998, 0.2682, 0.3998, 0.2682, 0.3998, 0.2682, 0.3998, 0.2682, 0.3998, 0.2683, 0.3997, 0.2682, 0.3998, 0.2682, 0.3998, 0.2683, 0.3998, 0.2683, 0.3998, 0.2683, 0.3997, 0.2683, 0.3998, 0.2683, 0.3998, 0.2682, 0.3998, 0.2682, 0.3998, 0.2682, 0.3998, 0.2682, 0.3998, 0.2682, 0.3998, 0.2682, 0.3998, 0.2682, 0.3998, 0.2682, 0.3998, 0.2683, 0.3998, 0.2682, 0.3998, 0.2682, 0.3998, 0.2682, 0.3998, 0.2683, 0.3998, 0.2683, 0.3998, 0.2682, 0.3998, 0.2682, 0.3998, 0.2682, 0.3998, 0.2682, 0.3998, 0.2682, 0.3998, 0.2682, 0.3998, 0.2682, 0.3998, 0.2682, 0.3998, 0.2682, 0.3998, 0.2682, 0.3998, 0.2682, 0.3998, 0.2682, 0.3998, 0.2682, 0.3998, 0.2682, 0.3998, 0.2682, 0.3998, 0.2682, 0.3998, 0.2682, 0.3998, 0.2682, 0.3998, 0.2682, 0.3998, 0.2682, 0.3998, 0.2682, 0.3998, 0.2682, 0.3998, 0.2682, 0.3998, 0.2682, 0.3998, 0.2682, 0.3998, 0.2682, 0.3998, 0.2682, 0.3998, 0.2682, 0.3998, 0.2682, 0.3998, 0.2682, 0.3998, 0.2682, 0.3998, 0.2682, 0.3998, 0.2682, 0.3998, 0.2682, 0.3998, 0.2682, 0.3998, 0.2682, 0.3998, 0.2682, 0.3998, 0.2682, 0.3998, 0.2682, 0.3998, 0.2682, 0.3998, 0.2682, 0.3998, 0.2682, 0.3998, 0.2682, 0.3998, 0.2682, 0.3998, 0.2682, 0.3998, 0.2682, 0.3998, 0.2682, 0.3998, 0.2682, 0.3998, 0.2682, 0.3998, 0.2682, 0.3998, 0.2682, 0.3998, 0.2682, 0.3998, 0.2682, 0.3998, 0.2682, 0.3998, 0.2682, 0.3998, 0.2682, 0.3998, 0.2682, 0.3998, 0.2682, 0.3998, 0.2682, 0.3998, 0.2682, 0.3998, 0.2682, 0.3998, 0.2682, 0.3998, 0.2682, 0.3998, 0.2682, 0.3998, 0.2682, 0.3998, 0.2682, 0.3998, 0.2682, 0.3998, 0.2682, 0.3998, 0.2682, 0.3998, 0.2682, 0.3998, 0.2682, 0.3998, 0.2682, 0.3998, 0.2682, 0.3998, 0.2682, 0.3998, 0.2682, 0.3998, 0.2682, 0.3998, 0.2682, 0.3998, 0.2682, 0.3998, 0.2682, 0.3998, 0.2682, 0.3998, 0.2682, 0.3998, 0.2682, 0.3998, 0.2682, 0.3998, 0.2682, 0.3998, 0.2682, 0.3998, 0.2682, 0.3998, 0.2682, 0.3998, 0.2682, 0.3998, 0.2682, 0.3998, 0.2682, 0.3998, 0.2682, 0.3998, 0.2682, 0.3998, 0.2682, 0.3998, 0.2682, 0.3998, 0.2682, 0.3998, 0.2682, 0.3998, 0.2682, 0.3998, 0.2682, 0.3998, 0.4065, 0.2431, 0.4053, 0.2421, 0.4071, 0.2417, 0.4071, 0.2417, 0.4056, 0.2295, 0.419, 0.2408, 0.4083, 0.2413, 0.4068, 0.24, 0.4061, 0.253, 0.3956, 0.2439, 0.4053, 0.2421, 0.4065, 0.2431, 0.3956, 0.2439, 0.4056, 0.2295, 0.4068, 0.24, 0.4053, 0.2421, 0.4072, 0.2417, 0.4071, 0.2417, 0.4072, 0.2417, 0.4072, 0.2417, 0.4083, 0.2413, 0.4065, 0.2431, 0.4071, 0.2417, 0.4072, 0.2417, 0.4068, 0.24, 0.4083, 0.2413, 0.4072, 0.2417, 0.4072, 0.2416, 0.4053, 0.2421, 0.4068, 0.24, 0.4072, 0.2416, 0.4071, 0.2417, 0.4072, 0.2417, 0.4072, 0.2417, 0.4072, 0.2417, 0.4072, 0.2417, 0.4072, 0.2416, 0.4072, 0.2417, 0.4072, 0.2417, 0.4072, 0.2417, 0.4071, 0.2417, 0.4072, 0.2416, 0.4072, 0.2417, 0.4072, 0.2417, 0.4071, 0.2417, 0.4071, 0.2417, 0.4072, 0.2417, 0.4072, 0.2417, 0.4072, 0.2417, 0.4072, 0.2417, 0.4072, 0.2417, 0.4072, 0.2417, 0.4072, 0.2417, 0.4072, 0.2417, 0.4072, 0.2417, 0.4072, 0.2417, 0.4072, 0.2417, 0.4072, 0.2417, 0.4072, 0.2417, 0.4072, 0.2417, 0.4072, 0.2417, 0.4072, 0.2417, 0.4072, 0.2417, 0.4072, 0.2417, 0.4072, 0.2417, 0.4072, 0.2417, 0.4072, 0.2417, 0.4072, 0.2417, 0.4072, 0.2417, 0.4072, 0.2417, 0.4072, 0.2417, 0.4072, 0.2417, 0.4072, 0.2417, 0.4072, 0.2417, 0.4072, 0.2417, 0.4072, 0.2417, 0.4072, 0.2417, 0.4072, 0.2417, 0.4072, 0.2417, 0.4072, 0.2417, 0.4072, 0.2417, 0.4072, 0.2417, 0.4072, 0.2417, 0.4072, 0.2417, 0.4072, 0.2417, 0.4072, 0.2417, 0.4072, 0.2417, 0.4072, 0.2417, 0.4072, 0.2417, 0.4072, 0.2417, 0.4072, 0.2417, 0.4072, 0.2417, 0.4072, 0.2417, 0.4072, 0.2417, 0.4072, 0.2417, 0.4072, 0.2417, 0.4072, 0.2417, 0.4072, 0.2417, 0.4072, 0.2417, 0.4072, 0.2417, 0.4072, 0.2417, 0.4072, 0.2417, 0.4072, 0.2417, 0.4072, 0.2417, 0.4072, 0.2417, 0.4072, 0.2417, 0.4072, 0.2417, 0.4072, 0.2417, 0.4072, 0.2417, 0.4072, 0.2417, 0.4072, 0.2417, 0.4072, 0.2417, 0.4072, 0.2417, 0.4072, 0.2417, 0.4072, 0.2417, 0.4072, 0.2417, 0.4072, 0.2417, 0.4072, 0.2417, 0.4072, 0.2417, 0.4072, 0.2417, 0.4072, 0.2417, 0.4072, 0.2417, 0.4072, 0.2417, 0.4072, 0.2417, 0.4072, 0.2417, 0.4072, 0.2417, 0.4072, 0.2417, 0.4072, 0.2417, 0.4072, 0.2417, 0.4072, 0.2417, 0.4072, 0.2417, 0.4072, 0.2417, 0.4072, 0.2417, 0.4072, 0.2417, 0.4072, 0.2417, 0.4072, 0.2417, 0.4072, 0.2417, 0.4072, 0.2417, 0.4072, 0.2417, 0.4072, 0.2417, 0.4072, 0.2417, 0.4072, 0.2417, 0.4072, 0.2417, 0.4072, 0.2417, 0.4072, 0.2417, 0.4072, 0.2417, 0.4072, 0.2417, 0.4072, 0.2417, 0.4072, 0.2417, 0.4072, 0.2417, 0.4072, 0.2417, 0.4072, 0.2417, 0.4072, 0.2417, 0.4072, 0.2417, 0.4072, 0.2417, 0.4072, 0.2417, 0.4072, 0.2417, 0.4072, 0.2417, 0.4072, 0.2417, 0.4072, 0.2417, 0.4194, 0.3899, 0.4215, 0.3914, 0.4199, 0.3916, 0.4198, 0.3916, 0.4089, 0.3902, 0.4175, 0.3805, 0.4194, 0.3899, 0.4185, 0.3909, 0.4175, 0.3805, 0.4319, 0.3903, 0.4215, 0.3914, 0.4194, 0.3899, 0.4205, 0.4034, 0.4089, 0.3902, 0.4185, 0.3909, 0.4202, 0.3928, 0.4198, 0.3916, 0.4198, 0.3916, 0.4199, 0.3916, 0.4199, 0.3916, 0.4185, 0.3909, 0.4194, 0.3899, 0.4198, 0.3916, 0.4198, 0.3916, 0.4202, 0.3928, 0.4185, 0.3909, 0.4198, 0.3916, 0.4199, 0.3917, 0.4215, 0.3914, 0.4202, 0.3928, 0.4199, 0.3917, 0.4199, 0.3916, 0.4199, 0.3916, 0.4199, 0.3916, 0.4199, 0.3916, 0.4199, 0.3916, 0.4199, 0.3917, 0.4198, 0.3916, 0.4199, 0.3916, 0.4199, 0.3916, 0.4199, 0.3916, 0.4199, 0.3917, 0.4199, 0.3916, 0.4199, 0.3916, 0.4198, 0.3916, 0.4199, 0.3916, 0.4199, 0.3916, 0.4199, 0.3916, 0.4199, 0.3916, 0.4199, 0.3916, 0.4199, 0.3916, 0.4199, 0.3916, 0.4199, 0.3916, 0.4199, 0.3916, 0.4199, 0.3916, 0.4199, 0.3916, 0.4199, 0.3916, 0.4199, 0.3916, 0.4199, 0.3916, 0.4199, 0.3916, 0.4199, 0.3916, 0.4199, 0.3916, 0.4199, 0.3916, 0.4199, 0.3916, 0.4199, 0.3916, 0.4199, 0.3916, 0.4199, 0.3916, 0.4199, 0.3916, 0.4199, 0.3916, 0.4199, 0.3916, 0.4199, 0.3916, 0.4199, 0.3916, 0.4199, 0.3916, 0.4199, 0.3916, 0.4199, 0.3916, 0.4199, 0.3916, 0.4199, 0.3916, 0.4199, 0.3916, 0.4199, 0.3916, 0.4199, 0.3916, 0.4199, 0.3916, 0.4199, 0.3916, 0.4199, 0.3916, 0.4199, 0.3916, 0.4199, 0.3916, 0.4199, 0.3916, 0.4199, 0.3916, 0.4199, 0.3916, 0.4199, 0.3916, 0.4199, 0.3916, 0.4199, 0.3916, 0.4199, 0.3916, 0.4199, 0.3916, 0.4199, 0.3916, 0.4199, 0.3916, 0.4199, 0.3916, 0.4199, 0.3916, 0.4199, 0.3916, 0.4199, 0.3916, 0.4199, 0.3916, 0.4199, 0.3916, 0.4199, 0.3916, 0.4199, 0.3916, 0.4199, 0.3916, 0.4199, 0.3916, 0.4199, 0.3916, 0.4199, 0.3916, 0.4199, 0.3916, 0.4199, 0.3916, 0.4199, 0.3916, 0.4199, 0.3916, 0.4199, 0.3916, 0.4199, 0.3916, 0.4199, 0.3916, 0.4199, 0.3916, 0.4199, 0.3916, 0.4199, 0.3916, 0.4199, 0.3916, 0.4199, 0.3916, 0.4199, 0.3916, 0.4199, 0.3916, 0.4199, 0.3916, 0.4199, 0.3916, 0.4199, 0.3916, 0.4199, 0.3916, 0.4199, 0.3916, 0.4199, 0.3916, 0.4199, 0.3916, 0.4199, 0.3916, 0.4199, 0.3916, 0.4199, 0.3916, 0.4199, 0.3916, 0.4199, 0.3916, 0.4199, 0.3916, 0.4199, 0.3916, 0.4199, 0.3916, 0.4199, 0.3916, 0.4199, 0.3916, 0.4199, 0.3916, 0.4199, 0.3916, 0.4199, 0.3916, 0.4199, 0.3916, 0.4199, 0.3916, 0.4199, 0.3916, 0.2554, 0.2486, 0.257, 0.2504, 0.2558, 0.2499, 0.2557, 0.2498, 0.2437, 0.251, 0.2551, 0.238, 0.2554, 0.2486, 0.2542, 0.25, 0.2667, 0.2511, 0.2581, 0.2608, 0.2562, 0.2513, 0.257, 0.2504, 0.2581, 0.2608, 0.2437, 0.251, 0.2542, 0.25, 0.2562, 0.2513, 0.2557, 0.2498, 0.2558, 0.2499, 0.2557, 0.2499, 0.2557, 0.2499, 0.2542, 0.25, 0.2554, 0.2486, 0.2557, 0.2498, 0.2557, 0.2499, 0.2562, 0.2513, 0.2542, 0.25, 0.2557, 0.2499, 0.2558, 0.2499, 0.257, 0.2504, 0.2562, 0.2513, 0.2558, 0.2499, 0.2558, 0.2499, 0.2557, 0.2499, 0.2557, 0.2499, 0.2557, 0.2499, 0.2557, 0.2499, 0.2557, 0.2499, 0.2557, 0.2498, 0.2557, 0.2499, 0.2557, 0.2499, 0.2558, 0.2499, 0.2557, 0.2499, 0.2557, 0.2499, 0.2557, 0.2499, 0.2558, 0.2499, 0.2558, 0.2499, 0.2557, 0.2499, 0.2557, 0.2499, 0.2557, 0.2499, 0.2557, 0.2499, 0.2557, 0.2499, 0.2557, 0.2499, 0.2557, 0.2499, 0.2557, 0.2499, 0.2557, 0.2499, 0.2557, 0.2499, 0.2557, 0.2499, 0.2557, 0.2499, 0.2557, 0.2499, 0.2557, 0.2499, 0.2557, 0.2499, 0.2557, 0.2499, 0.2557, 0.2499, 0.2557, 0.2499, 0.2557, 0.2499, 0.2557, 0.2499, 0.2557, 0.2499, 0.2557, 0.2499, 0.2557, 0.2499, 0.2557, 0.2499, 0.2557, 0.2499, 0.2557, 0.2499, 0.2557, 0.2499, 0.2557, 0.2499, 0.2557, 0.2499, 0.2557, 0.2499, 0.2557, 0.2499, 0.2557, 0.2499, 0.2557, 0.2499, 0.2557, 0.2499, 0.2557, 0.2499, 0.2557, 0.2499, 0.2557, 0.2499, 0.2557, 0.2499, 0.2557, 0.2499, 0.2557, 0.2499, 0.2557, 0.2499, 0.2557, 0.2499, 0.2557, 0.2499, 0.2557, 0.2499, 0.2557, 0.2499, 0.2557, 0.2499, 0.2557, 0.2499, 0.2557, 0.2499, 0.2557, 0.2499, 0.2557, 0.2499, 0.2557, 0.2499, 0.2557, 0.2499, 0.2557, 0.2499, 0.2557, 0.2499, 0.2557, 0.2499, 0.2557, 0.2499, 0.2557, 0.2499, 0.2557, 0.2499, 0.2557, 0.2499, 0.2557, 0.2499, 0.2557, 0.2499, 0.2557, 0.2499, 0.2557, 0.2499, 0.2557, 0.2499, 0.2557, 0.2499, 0.2557, 0.2499, 0.2557, 0.2499, 0.2557, 0.2499, 0.2557, 0.2499, 0.2557, 0.2499, 0.2557, 0.2499, 0.2557, 0.2499, 0.2557, 0.2499, 0.2557, 0.2499, 0.2557, 0.2499, 0.2557, 0.2499, 0.2557, 0.2499, 0.2557, 0.2499, 0.2557, 0.2499, 0.2557, 0.2499, 0.2557, 0.2499, 0.2557, 0.2499, 0.2557, 0.2499, 0.2557, 0.2499, 0.2557, 0.2499, 0.2557, 0.2499, 0.2557, 0.2499, 0.2557, 0.2499, 0.2557, 0.2499, 0.2557, 0.2499, 0.2557, 0.2499, 0.2557, 0.2499, 0.2557, 0.2499, 0.2557, 0.2499, 0.2557, 0.2499, 0.2557, 0.2499, 0.2557, 0.2499, 0.2557, 0.2499])
me_circle_001.materials.append(mat_material_002)
me_circle_001.materials.append(mat_material_004)
me_circle_001.use_remesh_preserve_volume = False
me_circle_001.use_remesh_preserve_attributes = False
me_circle_001.use_mirror_vertex_groups = False
me_circle_001.update()

# ---- objects
ob_circle = bpy.data.objects.new('Circle', me_circle_001)

# ---- transforms, parenting, visibility, modifiers, constraints
ob_circle.location = (0.0, 0.0, -0.003791)
ob_circle.lineart.crease_threshold = 0.0
_m = ob_circle.modifiers.new('Solidify', 'SOLIDIFY')
_m.thickness = 0.038
_m.nonmanifold_thickness_mode = 'FIXED'
_m.nonmanifold_merge_threshold = 0.0003
_m = ob_circle.modifiers.new('Subsurf', 'SUBSURF')
_m.uv_smooth = 'PRESERVE_CORNERS'
_m.levels = 3
_m.render_levels = 4
_m.show_only_control_edges = False

# ---- collection membership
col_collection_1.objects.link(ob_circle)

# ---- scene / render settings (as saved in the file)
scene.frame_start = 1; scene.frame_end = 250; scene.frame_set(0)
scene.render.engine = 'CYCLES'
scene.render.dither_intensity = 0.0
scene.cycles.use_denoising = False
scene.cycles.samples = 512
scene.cycles.sampling_pattern = 'TABULATED_SOBOL'
scene.cycles.light_sampling_threshold = 0.0
scene.cycles.use_adaptive_sampling = False
scene.cycles.use_light_tree = False
scene.cycles.blur_glossy = 0.0
scene.cycles.sample_clamp_indirect = 0.0
scene.view_settings.view_transform = 'Standard'
bpy.context.view_layer.update()

# ---- added for rendering (the .blend has no active camera and no usable light): camera, sun
cam_auto = bpy.data.cameras.new('AutoCamera')
cam_auto.lens = 50.0
cam_auto.sensor_width = 36.0
cam_auto.clip_end = 1000.0
ob_auto_camera = bpy.data.objects.new('AutoCamera', cam_auto)
scene.collection.objects.link(ob_auto_camera)
ob_auto_camera.location = (4.2399, -5.08788, 4.49313)
ob_auto_camera.rotation_euler = (1.09748, -7.21219e-08, 0.694738)
scene.camera = ob_auto_camera
light_auto_sun = bpy.data.lights.new('AutoSun', 'SUN')
light_auto_sun.energy = 3.0
light_auto_sun.angle = 0.0523599
ob_auto_sun = bpy.data.objects.new('AutoSun', light_auto_sun)
scene.collection.objects.link(ob_auto_sun)
ob_auto_sun.rotation_euler = (0.872665, 0.174533, 0.523599)
bpy.context.view_layer.update()
